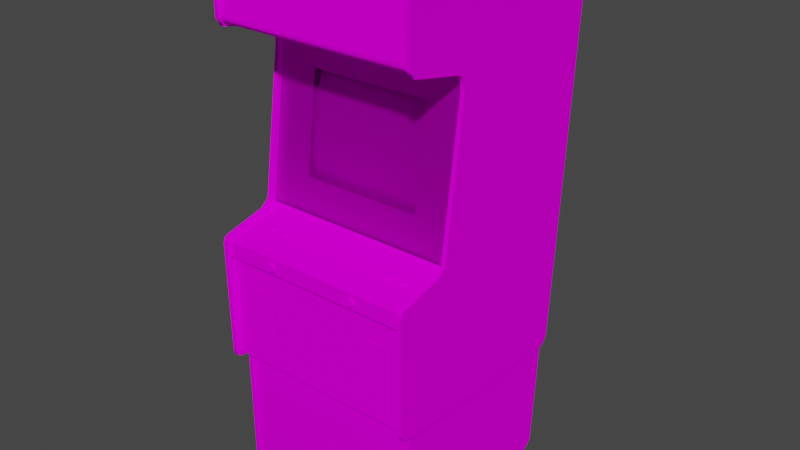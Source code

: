 # Source: spacfury.blend  (saved by Blender 2.93.20; exported with 4.5.12 LTS)
import bpy
from mathutils import Matrix  # noqa: F401  (used for matrix-valued properties, if any)

bpy.ops.wm.read_factory_settings(use_empty=True)
scene = bpy.context.scene
scene.name = 'Scene'

# ---- images (referenced by path relative to the original .blend; pixels are not part of the script)
import os
ASSET_DIR = os.environ.get("B2B_ASSET_DIR", "")  # directory of the original .blend (textures are referenced by path, not embedded)
HERE = os.path.dirname(os.path.abspath(__file__))  # packed textures are extracted next to this script under _unpacked/

def load_image(name, relpath, width, height, colorspace="sRGB"):
    """Load a texture the original file referenced (path relative to the .blend, or extracted next to this script)."""
    p = next((c for c in (os.path.join(HERE, relpath), os.path.join(ASSET_DIR, relpath)) if relpath and os.path.exists(c)), "")
    if p:
        img = bpy.data.images.load(p, check_existing=True)
        img.name = name
    else:  # same state as the original file: an image datablock whose file is absent (Cycles renders it pink)
        img = bpy.data.images.new(name, width, height)
        img.source = "FILE"
        img.filepath = "//" + (relpath or name)
    img.colorspace_settings.name = colorspace
    return img
img_spacfurymarqueemap_tiff = load_image('spacfurymarqueemap.TIFF', 'spacfurymarqueemap.TIFF', 1024, 1024, 'sRGB')
img_spacfurymonitormap_tiff = load_image('spacfurymonitormap.TIFF', 'spacfurymonitormap.TIFF', 1024, 1024, 'sRGB')
img_spacfurybezelglassmap_tiff = load_image('spacfurybezelglassmap.TIFF', 'spacfurybezelglassmap.TIFF', 1024, 1024, 'sRGB')
img_spacfuryallmap_tiff = load_image('spacfuryallmap.TIFF', 'spacfuryallmap.TIFF', 1024, 1024, 'sRGB')

# ---- materials (node trees are filled in below, after node groups)
mat_spacfurymarquee = bpy.data.materials.new('spacfurymarquee')
mat_spacfurymarquee.use_transparent_shadow = False
mat_spacfurymarquee.roughness = 0.8807
mat_spacfurymarquee.specular_intensity = 0.0
mat_spacfurymonitor = bpy.data.materials.new('spacfurymonitor')
mat_spacfurymonitor.use_transparent_shadow = False
mat_spacfurymonitor.roughness = 0.8807
mat_spacfurymonitor.specular_intensity = 0.0
mat_spacfurybezelglass = bpy.data.materials.new('spacfurybezelglass')
mat_spacfurybezelglass.use_transparent_shadow = False
mat_spacfurybezelglass.roughness = 0.8807
mat_spacfurybezelglass.specular_intensity = 0.0
mat_spacfuryall = bpy.data.materials.new('spacfuryall')
mat_spacfuryall.use_transparent_shadow = False
mat_spacfuryall.roughness = 0.8807
mat_spacfuryall.specular_intensity = 0.0

# ---- node groups
ng_auto_smooth = bpy.data.node_groups.new('Auto Smooth', 'GeometryNodeTree')
_s = ng_auto_smooth.interface.new_socket(name='Geometry', in_out='OUTPUT', socket_type='NodeSocketGeometry')
_s = ng_auto_smooth.interface.new_socket(name='Geometry', in_out='INPUT', socket_type='NodeSocketGeometry')
_s = ng_auto_smooth.interface.new_socket(name='Angle', in_out='INPUT', socket_type='NodeSocketFloat')
_s.subtype = 'ANGLE'
_s.min_value = 0.0
_s.max_value = 3.142
ng_auto_smooth.is_modifier = True
_N = ng_auto_smooth.nodes; _L = ng_auto_smooth.links
n0 = _N.new('NodeGroupOutput'); n0.name = 'Group Output'; n0.location = (480, -100)
n1 = _N.new('NodeGroupInput'); n1.name = 'Group Input'; n1.location = (-420, -300)
n2 = _N.new('NodeGroupInput'); n2.name = 'Group Input.001'; n2.location = (-60, -100)
n3 = _N.new('GeometryNodeSetShadeSmooth'); n3.name = 'Set Shade Smooth'; n3.location = (120, -100)
n3.domain = 'EDGE'
n4 = _N.new('GeometryNodeSetShadeSmooth'); n4.name = 'Set Shade Smooth.001'; n4.location = (300, -100)
n5 = _N.new('GeometryNodeInputMeshEdgeAngle'); n5.name = 'Edge Angle'; n5.location = (-420, -220)
n6 = _N.new('GeometryNodeInputEdgeSmooth'); n6.name = 'Is Edge Smooth'; n6.location = (-60, -160)
n7 = _N.new('GeometryNodeInputShadeSmooth'); n7.name = 'Is Face Smooth'; n7.location = (-240, -340)
n8 = _N.new('FunctionNodeBooleanMath'); n8.name = 'Boolean Math'; n8.location = (-60, -220)
n9 = _N.new('FunctionNodeCompare'); n9.name = 'Compare'; n9.location = (-240, -180)
n9.operation = 'LESS_EQUAL'
_L.new(n5.outputs[0], n9.inputs[0])
_L.new(n4.outputs[0], n0.inputs[0])
_L.new(n1.outputs[1], n9.inputs[1])
_L.new(n9.outputs[0], n8.inputs[0])
_L.new(n7.outputs[0], n8.inputs[1])
_L.new(n2.outputs[0], n3.inputs[0])
_L.new(n6.outputs[0], n3.inputs[1])
_L.new(n3.outputs[0], n4.inputs[0])
_L.new(n8.outputs[0], n3.inputs[2])
n0.is_active_output = True

# ---- material node trees
mat_spacfurymarquee.use_nodes = True; mat_spacfurymarquee.node_tree.nodes.clear()
_N = mat_spacfurymarquee.node_tree.nodes; _L = mat_spacfurymarquee.node_tree.links
n0 = _N.new('ShaderNodeBsdfPrincipled'); n0.name = 'Principled BSDF'; n0.location = (10, 300)
n0.distribution = 'GGX'
n0.subsurface_method = 'BURLEY'
n0.inputs[2].default_value = 0.8807
n0.inputs[3].default_value = 1.45
n0.inputs[13].default_value = 0.0
n0.inputs[27].default_value = (0.0, 0.0, 0.0, 1.0)
n0.inputs[28].default_value = 1.0
n1 = _N.new('ShaderNodeOutputMaterial'); n1.name = 'Material Output'; n1.location = (300, 300)
n2 = _N.new('ShaderNodeTexImage'); n2.name = 'Image Texture'; n2.location = (-300, 600)
n2.image = img_spacfurymarqueemap_tiff
_L.new(n0.outputs[0], n1.inputs[0])
_L.new(n2.outputs[0], n0.inputs[0])
n1.is_active_output = True
mat_spacfurymonitor.use_nodes = True; mat_spacfurymonitor.node_tree.nodes.clear()
_N = mat_spacfurymonitor.node_tree.nodes; _L = mat_spacfurymonitor.node_tree.links
n0 = _N.new('ShaderNodeBsdfPrincipled'); n0.name = 'Principled BSDF'; n0.location = (10, 300)
n0.distribution = 'GGX'
n0.subsurface_method = 'BURLEY'
n0.inputs[2].default_value = 0.8807
n0.inputs[3].default_value = 1.45
n0.inputs[13].default_value = 0.0
n0.inputs[27].default_value = (0.0, 0.0, 0.0, 1.0)
n0.inputs[28].default_value = 1.0
n1 = _N.new('ShaderNodeOutputMaterial'); n1.name = 'Material Output'; n1.location = (300, 300)
n2 = _N.new('ShaderNodeTexImage'); n2.name = 'Image Texture'; n2.location = (-300, 600)
n2.image = img_spacfurymonitormap_tiff
_L.new(n0.outputs[0], n1.inputs[0])
_L.new(n2.outputs[0], n0.inputs[0])
n1.is_active_output = True
mat_spacfurybezelglass.use_nodes = True; mat_spacfurybezelglass.node_tree.nodes.clear()
_N = mat_spacfurybezelglass.node_tree.nodes; _L = mat_spacfurybezelglass.node_tree.links
n0 = _N.new('ShaderNodeBsdfPrincipled'); n0.name = 'Principled BSDF'; n0.location = (10, 300)
n0.distribution = 'GGX'
n0.subsurface_method = 'BURLEY'
n0.inputs[2].default_value = 0.8807
n0.inputs[3].default_value = 1.45
n0.inputs[4].default_value = 0.2
n0.inputs[13].default_value = 0.0
n0.inputs[27].default_value = (0.0, 0.0, 0.0, 1.0)
n0.inputs[28].default_value = 1.0
n1 = _N.new('ShaderNodeOutputMaterial'); n1.name = 'Material Output'; n1.location = (300, 300)
n2 = _N.new('ShaderNodeTexImage'); n2.name = 'Image Texture'; n2.location = (-300, 600)
n2.image = img_spacfurybezelglassmap_tiff
_L.new(n0.outputs[0], n1.inputs[0])
_L.new(n2.outputs[0], n0.inputs[0])
n1.is_active_output = True
mat_spacfuryall.use_nodes = True; mat_spacfuryall.node_tree.nodes.clear()
_N = mat_spacfuryall.node_tree.nodes; _L = mat_spacfuryall.node_tree.links
n0 = _N.new('ShaderNodeBsdfPrincipled'); n0.name = 'Principled BSDF'; n0.location = (10, 300)
n0.distribution = 'GGX'
n0.subsurface_method = 'BURLEY'
n0.inputs[2].default_value = 0.8807
n0.inputs[3].default_value = 1.45
n0.inputs[13].default_value = 0.0
n0.inputs[27].default_value = (0.0, 0.0, 0.0, 1.0)
n0.inputs[28].default_value = 1.0
n1 = _N.new('ShaderNodeOutputMaterial'); n1.name = 'Material Output'; n1.location = (300, 300)
n2 = _N.new('ShaderNodeTexImage'); n2.name = 'Image Texture'; n2.location = (-300, 600)
n2.image = img_spacfuryallmap_tiff
_L.new(n0.outputs[0], n1.inputs[0])
_L.new(n2.outputs[0], n0.inputs[0])
n1.is_active_output = True

# ---- world
world_world = bpy.data.worlds.new('World'); scene.world = world_world
world_world.use_nodes = True; world_world.node_tree.nodes.clear()
_N = world_world.node_tree.nodes; _L = world_world.node_tree.links
n0 = _N.new('ShaderNodeOutputWorld'); n0.name = 'World Output'; n0.location = (300, 300)
n1 = _N.new('ShaderNodeBackground'); n1.name = 'Background'; n1.location = (10, 300)
n1.inputs[0].default_value = (0.05088, 0.05088, 0.05088, 1.0)
_L.new(n1.outputs[0], n0.inputs[0])
n0.is_active_output = True
world_world.color = (0.05088, 0.05088, 0.05088)
world_world.use_sun_shadow = False
world_world.sun_shadow_jitter_overblur = 0.0

# ---- meshes
me_spacfury = bpy.data.meshes.new('spacfury')
me_spacfury.from_pydata([(0.3282, 0.6508, 0.09362), (0.3282, 0.7156, 0.0887), (0.09547, 0.7156, 0.0887), (0.09547, 0.6508, 0.09362), (0.1299, 0.3477, -0.09448), (0.001603, 0.3496, -0.09259), (0.001603, 0.2478, -0.07139), (-0.1278, 0.2466, -0.0748), (-0.1263, 0.1429, -0.06458), (0.001603, 0.1422, -0.06269), (0.131, 0.2466, -0.0748), (0.2105, 0.2455, -0.07896), (0.1299, 0.1429, -0.06458), (-0.1263, 0.3477, -0.09448), (0.1265, 0.07933, -0.06042), (-0.2039, 0.3443, -0.09675), (-0.2039, 0.1448, -0.06761), (-0.2069, 0.2455, -0.07896), (-0.2069, 0.2455, -0.07972), (-0.2039, 0.3443, -0.09713), (-0.1937, 0.3995, -0.1077), (-0.1233, 0.4082, -0.1081), (-0.1233, 0.4079, -0.1085), (0.001603, 0.4109, -0.1081), (0.001603, 0.4109, -0.1077), (0.1265, 0.4079, -0.1085), (0.001603, 0.07706, -0.05928), (0.001603, 0.07706, -0.05966), (-0.1233, 0.07933, -0.0608), (0.2071, 0.3443, -0.09675), (0.2105, 0.2455, -0.07972), (0.2071, 0.1444, -0.06799), (0.2071, 0.1448, -0.06761), (-0.1937, 0.3995, -0.1081), (0.1969, 0.08728, -0.06269), (0.1265, 0.07933, -0.0608), (-0.1233, 0.07933, -0.06042), (-0.1937, 0.08728, -0.06269), (-0.2039, 0.1444, -0.06799), (0.2071, 0.3443, -0.09713), (0.1265, 0.4082, -0.1081), (0.1969, 0.3995, -0.1077), (0.1969, 0.3995, -0.1081), (0.3275, -0.03989, -0.02446), (-0.333, 0.5244, -0.09978), (-0.333, -0.03989, -0.02446), (0.3275, 0.5244, -0.09978), (-0.3315, 0.7746, 0.125), (0.329, 0.7034, -0.6028), (-0.3326, -0.5368, -0.1759), (-0.3466, -0.5368, -0.1759), (0.343, -0.51, 0.1583), (0.343, -0.5368, -0.1759), (0.329, -0.51, -0.5585), (0.329, -0.5368, -0.1759), (-0.3466, 0.4601, -0.07366), (-0.3466, -0.01983, -0.006295), (-0.3326, 0.4601, -0.07366), (0.329, 0.7765, -0.4313), (-0.3315, 0.8056, 0.1114), (-0.3466, -0.4804, 0.1769), (0.329, 0.7746, 0.125), (-0.3466, 0.8128, 0.1152), (0.343, 0.8128, 0.1152), (0.343, 0.5191, -0.05209), (0.3297, -0.9202, 0.1239), (-0.3334, -0.4744, 0.1273), (-0.3334, -0.9172, -0.5218), (-0.3193, -0.9172, -0.5218), (0.3297, -0.4899, -0.5494), (0.3157, -0.4899, -0.5494), (-0.3334, -0.4899, -0.5494), (-0.319, -0.9108, -0.5123), (-0.319, -0.4948, -0.5377), (0.3161, -0.4948, -0.5377), (0.3131, -0.4827, 0.1175), (-0.3171, -0.4827, 0.1175), (0.3131, -0.9134, 0.1156), (-0.3171, -0.9134, 0.1156), (0.3286, -0.1462, 0.1576), (-0.3318, -0.1462, 0.1576), (0.3286, -0.4903, 0.1576), (-0.3318, -0.4903, 0.1576), (-0.3326, 0.786, 0.15), (-0.3326, 0.5838, 0.1474), (-0.3466, 0.5838, 0.1474), (0.329, 0.786, 0.15), (0.343, 0.786, 0.15), (-0.3322, 0.5691, 0.1315), (-0.3322, 0.5191, -0.1081), (0.3282, 0.5191, -0.1081), (0.3282, 0.5691, 0.1315), (-0.3318, -0.052, -0.003646), (0.3286, -0.052, -0.003646), (-0.3326, -0.04405, 0.02361), (-0.3466, -0.0978, 0.1826), (0.329, -0.0978, 0.1826), (0.343, -0.04405, 0.02361), (0.343, -0.0978, 0.1826), (-0.333, 0.5297, -0.1055), (-0.2043, 0.409, -0.08956), (0.2056, 0.409, -0.08956), (-0.2043, 0.08047, -0.04528), (-0.333, -0.03459, -0.03014), (0.3275, -0.03459, -0.03014), (0.3275, 0.5297, -0.1055), (0.2056, 0.08047, -0.04528), (0.3131, -0.9827, 0.04215), (-0.3171, -0.9827, 0.04215), (-0.1801, -0.228, 0.1595), (-0.2694, -0.4627, 0.1595), (-0.1801, -0.4627, 0.1595), (0.2756, -0.228, 0.1595), (0.1863, -0.4627, 0.1595), (0.2756, -0.4627, 0.1595), (-0.2694, -0.228, 0.1595), (0.1863, -0.228, 0.1595), (0.1401, -0.1182, 0.1754), (0.1534, -0.1107, 0.175), (0.2419, -0.06033, 0.06259), (-0.1543, -0.1107, 0.175), (-0.3193, -0.991, 0.04404), (0.3157, -0.991, 0.04404), (-0.2577, -0.06373, 0.07659), (-0.3334, -0.985, -0.448), (0.3297, -0.985, -0.448), (0.1886, -0.06033, 0.06259), (-0.2421, -0.0626, 0.05805), (-0.319, -0.9789, -0.4381), (0.3161, -0.9108, -0.5123), (0.1492, -0.1107, 0.172), (0.1481, -0.105, 0.1689), (0.1454, -0.1122, 0.172), (0.2117, -0.06146, 0.06637), (-0.3318, -0.09401, 0.1686), (-0.3318, -0.1462, 0.1686), (0.3286, -0.1462, 0.1686), (0.3286, -0.09401, 0.1686), (-0.2073, -0.06373, 0.07659), (0.329, -0.51, 0.1583), (0.3161, -0.9789, -0.4381), (-0.3315, 0.7349, -0.61), (-0.3315, 0.7765, -0.4313), (0.329, -0.5217, -0.5441), (-0.3466, -0.51, 0.1583), (0.1625, -0.1266, 0.172), (0.1681, -0.1285, 0.1689), (0.1632, -0.1224, 0.172), (0.1545, -0.105, 0.1689), (0.1534, -0.1107, 0.172), (0.1602, -0.1069, 0.1689), (-0.3466, 0.557, 0.1311), (-0.3466, 0.5191, -0.05209), (0.329, 0.5191, -0.05209), (0.329, -0.01983, -0.006295), (0.2056, -0.06676, 0.07584), (0.2086, -0.07093, 0.08), (0.209, -0.06638, 0.07319), (-0.3322, 0.5963, 0.1394), (0.3282, 0.5812, 0.1417), (-0.3322, 0.5812, 0.1417), (-0.008238, -0.7912, 0.1284), (0.02015, -0.762, 0.1284), (-0.008238, -0.762, 0.1284), (0.02015, -0.1659, 0.1587), (-0.008238, -0.1951, 0.1587), (0.02015, -0.1951, 0.1587), (-0.008238, -0.1659, 0.1587), (0.02015, -0.7912, 0.1284), (0.343, 0.7239, -0.6395), (0.343, -0.51, -0.5585), (0.329, 0.7239, -0.6395), (-0.3326, 0.7455, -0.6232), (-0.3466, -0.51, -0.5585), (-0.3466, 0.7239, -0.6395), (0.2472, -0.06373, 0.07659), (0.2703, -0.06903, 0.07092), (0.2646, -0.06525, 0.06978), (0.2669, -0.07017, 0.07621), (-0.2493, -0.05844, 0.05502), (-0.2603, -0.06373, 0.0501), (-0.2577, -0.06184, 0.05578), (-0.2546, -0.06336, 0.04783), (-0.3315, 0.7935, 0.1284), (0.329, 0.7697, 0.1273), (0.329, -0.04405, 0.02361), (0.343, -0.01983, -0.006295), (-0.1922, -0.07093, 0.08), (-0.1952, -0.06676, 0.07584), (-0.1982, -0.07168, 0.08227), (-0.3315, 0.7182, -0.6259), (0.1333, -0.1224, 0.1689), (0.1394, -0.1224, 0.172), (0.1344, -0.1163, 0.1689), (0.1401, -0.1266, 0.172), (0.1344, -0.1285, 0.1689), (0.142, -0.1303, 0.172), (-0.3315, 0.7697, 0.1273), (-0.3466, 0.786, 0.15), (-0.3466, 0.786, -0.44), (-0.3326, 0.8128, 0.1152), (0.329, 0.5838, 0.1474), (0.343, 0.786, -0.44), (0.329, 0.8128, 0.1152), (-0.2346, -0.06601, 0.05918), (-0.2402, -0.06336, 0.06183), (-0.2334, -0.06752, 0.06486), (-0.2425, -0.07093, 0.08), (-0.2455, -0.06676, 0.07584), (-0.2486, -0.07168, 0.08227), (0.203, -0.07168, 0.08227), (0.1859, -0.07017, 0.07621), (0.1905, -0.06638, 0.07319), (0.1829, -0.06903, 0.07092), (0.1651, -0.1341, 0.1689), (0.1606, -0.1303, 0.172), (0.1602, -0.1379, 0.1689), (0.1481, -0.1402, 0.1689), (0.1492, -0.1341, 0.172), (0.1424, -0.1379, 0.1689), (-0.1653, -0.1148, 0.172), (-0.1698, -0.111, 0.1689), (-0.1676, -0.1182, 0.172), (-0.1676, -0.1266, 0.172), (-0.1733, -0.1285, 0.1689), (-0.1653, -0.1303, 0.172), (0.2442, -0.0626, 0.05805), (0.2397, -0.06487, 0.05388), (0.2419, -0.06336, 0.06183), (0.2419, -0.06525, 0.06978), (0.2363, -0.06903, 0.07092), (0.2442, -0.06638, 0.07319), (-0.1441, -0.1224, 0.172), (-0.1384, -0.1224, 0.1689), (-0.1449, -0.1182, 0.172), (-0.1426, -0.1341, 0.1689), (-0.1471, -0.1303, 0.172), (-0.1471, -0.1379, 0.1689), (0.329, 0.7349, -0.61), (0.343, -0.4804, 0.1769), (0.329, -0.4804, 0.1769), (0.343, -0.4994, 0.1742), (0.329, -0.4994, 0.1742), (-0.2535, -0.06714, 0.07735), (-0.2546, -0.07168, 0.08227), (-0.2493, -0.06714, 0.07735), (-0.2683, -0.06903, 0.07092), (-0.263, -0.06525, 0.06978), (-0.2694, -0.06752, 0.06486), (-0.1441, -0.1224, 0.1754), (-0.1471, -0.1148, 0.175), (-0.1653, -0.1069, 0.1689), (-0.1623, -0.1122, 0.172), (-0.1593, -0.105, 0.1689), (-0.3466, -0.5368, -0.5396), (0.343, -0.5368, -0.5396), (-0.21, -0.06373, 0.0501), (-0.2073, -0.06184, 0.05578), (-0.2043, -0.06336, 0.04783), (-0.1876, -0.06487, 0.05388), (-0.1922, -0.0626, 0.05805), (-0.1842, -0.06601, 0.05918), (-0.3326, -0.51, 0.1583), (-0.2103, -0.0626, 0.05805), (-0.2134, -0.06449, 0.06562), (-0.2191, -0.06752, 0.06486), (-0.2126, -0.06525, 0.06978), (0.1886, -0.06525, 0.06978), (0.1859, -0.06487, 0.05388), (0.1905, -0.0626, 0.05805), (0.1908, -0.06373, 0.0501), (-0.1543, -0.1341, 0.172), (-0.1532, -0.1402, 0.1689), (-0.1502, -0.133, 0.172), (-0.1653, -0.1379, 0.1689), (-0.1623, -0.133, 0.172), (-0.1698, -0.1341, 0.1689), (0.2442, -0.06373, 0.0501), (0.2593, -0.06184, 0.05578), (0.2624, -0.06373, 0.0501), (0.2556, -0.06184, 0.05426), (-0.3326, 0.786, -0.44), (0.329, 0.786, -0.44), (0.1939, -0.06184, 0.05578), (0.2086, -0.06373, 0.0501), (0.2056, -0.06184, 0.05578), (0.2136, -0.06487, 0.05388), (-0.2149, -0.07017, 0.07621), (-0.2103, -0.06638, 0.07319), (-0.2179, -0.06903, 0.07092), (-0.2073, -0.06676, 0.07584), (-0.21, -0.07093, 0.08), (-0.2032, -0.06714, 0.07735), (-0.3315, -0.5217, -0.5441), (0.2669, -0.06487, 0.05388), (0.2654, -0.06449, 0.06562), (0.2711, -0.06752, 0.06486), (0.2646, -0.06336, 0.06183), (-0.1892, -0.06449, 0.06562), (-0.1831, -0.06752, 0.06486), (-0.1899, -0.06336, 0.06183), (-0.3466, -0.07887, 0.1716), (-0.2633, -0.06449, 0.06562), (-0.2607, -0.0626, 0.05805), (-0.2652, -0.06487, 0.05388), (-0.263, -0.06336, 0.06183), (0.209, -0.0626, 0.05805), (0.2177, -0.06752, 0.06486), (0.2117, -0.06449, 0.06562), (0.2166, -0.06903, 0.07092), (-0.2493, -0.06184, 0.05426), (-0.2486, -0.06336, 0.04783), (-0.2535, -0.06184, 0.05426), (0.2503, -0.07168, 0.08227), (0.2514, -0.06714, 0.07735), (0.2442, -0.07093, 0.08), (0.2556, -0.06714, 0.07735), (0.2563, -0.07168, 0.08227), (0.2593, -0.06676, 0.07584), (0.3297, -0.9172, -0.5218), (0.3157, -0.9172, -0.5218), (0.1534, -0.1341, 0.172), (0.1545, -0.1402, 0.1689), (0.1572, -0.133, 0.172), (0.1534, -0.1341, 0.1754), (-0.1733, -0.1163, 0.1689), (0.1693, -0.1224, 0.1689), (0.2355, -0.06752, 0.06486), (0.2412, -0.06449, 0.06562), (0.2363, -0.06601, 0.05918), (-0.2421, -0.06638, 0.07319), (-0.2376, -0.07017, 0.07621), (-0.2402, -0.06525, 0.06978), (-0.2395, -0.06146, 0.06637), (-0.1396, -0.1163, 0.1689), (0.1375, -0.111, 0.1689), (0.142, -0.1148, 0.172), (0.1424, -0.1069, 0.1689), (-0.2603, -0.07093, 0.08), (-0.2179, -0.06601, 0.05918), (-0.2126, -0.06336, 0.06183), (-0.2149, -0.06487, 0.05388), (0.329, 0.7182, -0.6259), (-0.3466, -0.04405, 0.02361), (-0.3326, 0.5191, -0.05209), (-0.1471, -0.1069, 0.1689), (-0.1502, -0.1122, 0.172), (-0.1426, -0.111, 0.1689), (-0.1543, -0.1107, 0.172), (-0.3315, 0.7034, -0.6028), (-0.3318, -0.03232, -0.02371), (-0.1952, -0.06184, 0.05578), (-0.2073, -0.05881, 0.05653), (0.1606, -0.1148, 0.172), (0.1651, -0.111, 0.1689), (0.1572, -0.1122, 0.172), (-0.3334, -0.991, 0.04404), (0.3157, -0.9202, 0.1239), (-0.3326, -0.51, -0.5585), (0.3297, -0.4744, 0.1273), (0.3157, -0.4744, 0.1273), (-0.3326, 0.557, 0.1311), (-0.3193, -0.4744, 0.1273), (-0.3193, -0.9202, 0.1239), (0.343, 0.5838, 0.1474), (-0.3334, -0.9202, 0.1239), (0.3297, -0.991, 0.04404), (-0.1842, -0.06903, 0.07092), (-0.1899, -0.06525, 0.06978), (-0.1876, -0.07017, 0.07621), (-0.1922, -0.06638, 0.07319), (-0.3466, 0.5002, -0.07102), (0.329, 0.8056, 0.1114), (0.329, 0.7935, 0.1284), (0.1401, -0.1182, 0.172), (-0.3466, 0.8049, 0.1394), (0.329, 0.7455, -0.6232), (-0.3326, 0.7239, -0.6395), (-0.3466, 0.7455, -0.6232), (0.343, 0.7455, -0.6232), (0.1977, -0.06714, 0.07735), (0.1965, -0.07168, 0.08227), (0.2018, -0.06714, 0.07735), (0.1939, -0.06373, 0.07659), (-0.3326, -0.01983, -0.006295), (0.2593, -0.06373, 0.07659), (0.2624, -0.06298, 0.07394), (0.2624, -0.06638, 0.07319), (0.2646, -0.06222, 0.07054), (0.1905, -0.05957, 0.0588), (-0.3326, -0.0978, 0.1826), (0.343, -0.07887, 0.1716), (-0.1585, -0.1341, 0.172), (-0.1543, -0.1341, 0.1754), (-0.1899, -0.06222, 0.07054), (-0.2032, -0.06411, 0.07811), (-0.199, -0.06411, 0.07811), (-0.263, -0.06222, 0.07054), (0.3286, -0.03232, -0.02371), (-0.2425, -0.06373, 0.0501), (-0.2455, -0.06184, 0.05578), (-0.2376, -0.06487, 0.05388), (-0.3193, -0.4899, -0.5494), (0.329, -0.5368, -0.5396), (0.3157, -0.985, -0.448), (-0.3326, -0.5368, -0.5396), (0.343, 0.557, 0.1311), (0.329, 0.557, 0.1311), (-0.3193, -0.985, -0.448), (0.1632, -0.1224, 0.1754), (0.1572, -0.1122, 0.175), (0.1454, -0.1122, 0.175), (0.1572, -0.133, 0.1754), (0.1454, -0.133, 0.1754), (0.1454, -0.133, 0.172), (0.1492, -0.1341, 0.1754), (0.2472, -0.06184, 0.05578), (0.2556, -0.05844, 0.05502), (0.1977, -0.06184, 0.05426), (0.1939, -0.05881, 0.05653), (0.2056, -0.05881, 0.05653), (-0.1653, -0.1148, 0.175), (0.2109, -0.06525, 0.06978), (0.2109, -0.06336, 0.06183), (0.2503, -0.06336, 0.04783), (0.2514, -0.06184, 0.05426), (0.2563, -0.06336, 0.04783), (-0.1593, -0.1402, 0.1689), (-0.1982, -0.06336, 0.04783), (-0.199, -0.06184, 0.05426), (-0.1922, -0.06373, 0.0501), (0.1818, -0.06752, 0.06486), (0.1878, -0.06449, 0.06562), (0.1829, -0.06601, 0.05918), (-0.2043, -0.07168, 0.08227), (0.2624, -0.07093, 0.08), (0.1965, -0.06336, 0.04783), (0.203, -0.06336, 0.04783), (0.2397, -0.07017, 0.07621), (-0.2346, -0.06903, 0.07092), (0.1908, -0.07093, 0.08), (0.2703, -0.06601, 0.05918), (0.1681, -0.1163, 0.1689), (-0.2683, -0.06601, 0.05918), (-0.174, -0.1224, 0.1689), (0.1375, -0.1341, 0.1689), (0.343, 0.4601, -0.07366), (0.343, 0.5002, -0.07102), (0.329, 0.4601, -0.07366), (-0.2577, -0.05881, 0.05653), (0.2646, -0.06033, 0.06259), (0.2624, -0.05957, 0.0588), (0.2624, -0.0626, 0.05805), (0.3282, 0.5963, 0.1394), (0.329, -0.07887, 0.1716), (-0.3326, -0.07887, 0.1716), (-0.3326, 0.8049, 0.1394), (0.329, 0.8049, 0.1394), (0.2442, -0.06298, 0.07394), (0.2472, -0.06676, 0.07584), (0.1905, -0.06298, 0.07394), (-0.1676, -0.1182, 0.1754), (-0.1653, -0.1303, 0.1754), (-0.1471, -0.1303, 0.1754), (-0.199, -0.05844, 0.05502), (-0.2032, -0.05844, 0.05502), (0.1886, -0.06222, 0.07054), (0.1886, -0.06336, 0.06183), (-0.263, -0.06033, 0.06259), (0.343, 0.8049, 0.1394), (0.1606, -0.1303, 0.1754), (-0.2402, -0.06222, 0.07054), (-0.2134, -0.06146, 0.06637), (-0.3326, 0.5002, -0.07102), (0.329, 0.5002, -0.07102), (-0.1899, -0.06033, 0.06259), (-0.1471, -0.1148, 0.172), (-0.1502, -0.1122, 0.175), (0.209, -0.06298, 0.07394), (0.142, -0.1303, 0.1754), (0.2018, -0.06184, 0.05426), (-0.1585, -0.1107, 0.172), (-0.1449, -0.1266, 0.172), (-0.1449, -0.1266, 0.1754), (-0.2032, -0.06184, 0.05426), (-0.199, -0.06714, 0.07735), (-0.1952, -0.06373, 0.07659), (-0.2607, -0.06638, 0.07319), (-0.2652, -0.07017, 0.07621), (-0.2577, -0.06676, 0.07584), (-0.1892, -0.06146, 0.06637), (0.2056, -0.06373, 0.07659), (0.2472, -0.05881, 0.05653), (0.2514, -0.05844, 0.05502), (0.2018, -0.05844, 0.05502), (0.209, -0.05957, 0.0588), (-0.1676, -0.1266, 0.1754), (-0.2126, -0.06222, 0.07054), (0.2018, -0.06411, 0.07811), (0.1939, -0.06676, 0.07584), (0.1977, -0.06411, 0.07811), (0.1606, -0.1148, 0.175), (0.2654, -0.06146, 0.06637), (-0.1922, -0.06298, 0.07394), (-0.2633, -0.06146, 0.06637), (0.2419, -0.06222, 0.07054), (0.2412, -0.06146, 0.06637), (0.2556, -0.06411, 0.07811), (-0.1623, -0.1122, 0.175), (0.1401, -0.1266, 0.1754), (-0.2493, -0.06411, 0.07811), (-0.2535, -0.06411, 0.07811), (-0.1396, -0.1285, 0.1689), (0.2136, -0.07017, 0.07621), (-0.1532, -0.105, 0.1689), (0.2166, -0.06601, 0.05918), (-0.3326, -0.4804, 0.1769), (-0.3326, -0.4994, 0.1742), (-0.1683, -0.1224, 0.172), (0.1625, -0.1182, 0.172), (-0.2395, -0.06449, 0.06562), (0.1625, -0.1266, 0.1754), (-0.2402, -0.06033, 0.06259), (-0.2421, -0.06298, 0.07394), (0.2109, -0.06222, 0.07054), (-0.2126, -0.06033, 0.06259), (-0.2103, -0.05957, 0.0588), (-0.1623, -0.133, 0.1754), (-0.2421, -0.05957, 0.0588), (-0.1922, -0.05957, 0.0588), (-0.3466, -0.4994, 0.1742), (-0.2455, -0.06373, 0.07659), (-0.1449, -0.1182, 0.1754), (-0.2535, -0.05844, 0.05502), (-0.2103, -0.06298, 0.07394), (0.1394, -0.1224, 0.1754), (0.1977, -0.05844, 0.05502), (0.2109, -0.06033, 0.06259), (0.1492, -0.1107, 0.175), (-0.2607, -0.05957, 0.0588), (-0.1502, -0.133, 0.1754), (0.1878, -0.06146, 0.06637), (0.142, -0.1148, 0.175), (-0.1683, -0.1224, 0.1754), (0.2514, -0.06411, 0.07811), (0.2593, -0.05881, 0.05653), (-0.1952, -0.05881, 0.05653), (0.1625, -0.1182, 0.1754), (-0.1585, -0.1107, 0.175), (0.2442, -0.05957, 0.0588), (-0.2455, -0.05881, 0.05653), (-0.1585, -0.1341, 0.1754), (-0.2607, -0.06298, 0.07394), (0.3282, 0.5914, 0.1394), (0.3282, 0.775, 0.1262), (-0.3322, 0.775, 0.1262), (-0.3322, 0.5914, 0.1394)], [], [(62, 375, 456, 200), (6, 7, 8, 9), (70, 320, 357, 360), (5, 13, 7, 6), (13, 15, 17, 7), (6, 10, 4, 5), (303, 539, 449, 181), (505, 229, 231, 458), (36, 26, 9, 8), (7, 17, 16, 8), (29, 4, 10, 11), (400, 550, 528, 127), (288, 287, 291, 290), (305, 443, 248, 302), (460, 212, 499, 383), (387, 178, 176, 177), (15, 20, 33, 19), (11, 32, 31, 30), (383, 478, 494, 126), (20, 21, 22), (23, 22, 21), (21, 24, 23), (25, 23, 24), (26, 36, 28, 27), (10, 6, 9, 12), (34, 31, 32), (39, 42, 41, 29), (34, 14, 35), (37, 28, 36), (37, 16, 38), (289, 266, 264, 265), (17, 15, 19, 18), (24, 40, 25), (42, 25, 40), (22, 33, 20), (40, 41, 42), (2, 3, 0, 1), (470, 215, 145, 521), (262, 49, 377), (173, 50, 174), (51, 52, 169), (53, 54, 171), (55, 199, 56), (281, 57, 384), (202, 446, 186), (448, 282, 154), (85, 151, 361, 84), (516, 281, 384), (199, 60, 56), (282, 240, 154), (239, 202, 186), (161, 168, 162, 163), (281, 200, 344), (62, 199, 152), (203, 282, 153), (202, 63, 64), (319, 69, 359, 65), (68, 402, 362, 363), (67, 365, 66, 71), (549, 226, 228, 119), (363, 365, 356, 121), (250, 476, 346, 477), (469, 63, 203, 457), (83, 84, 344), (85, 198, 152), (201, 86, 153), (87, 364, 64), (109, 115, 110, 111), (519, 547, 409, 147), (94, 390, 516), (95, 343, 60), (96, 185, 240), (97, 98, 239), (99, 100, 101), (100, 99, 102), (103, 104, 102), (99, 103, 102), (105, 99, 101), (106, 105, 101), (104, 105, 106), (102, 104, 106), (378, 199, 281, 172), (69, 319, 320, 70), (199, 62, 200, 281), (175, 386, 417, 119), (527, 463, 120, 461), (445, 196, 194, 195), (414, 219, 217, 218), (365, 67, 356), (68, 363, 121), (357, 320, 122), (319, 65, 366), (149, 148, 131, 130), (68, 121, 408), (356, 67, 124), (319, 366, 125), (122, 320, 404), (422, 309, 307, 308), (495, 306, 285, 420), (355, 150, 148, 149), (478, 133, 494), (271, 393, 551, 392), (386, 502, 417), (516, 172, 281), (378, 60, 199), (376, 240, 282), (239, 379, 202), (425, 493, 417, 280), (517, 262, 377), (241, 51, 169), (139, 242, 171), (76, 78, 77, 75), (49, 358, 377), (52, 170, 169), (477, 346, 348, 120), (373, 183, 197, 184), (50, 144, 174), (192, 191, 195, 194), (520, 206, 204, 205), (455, 301, 95, 390), (361, 151, 152, 344), (67, 71, 402, 68), (479, 196, 414, 413), (54, 139, 171), (208, 207, 331, 330), (66, 365, 363, 362), (60, 530, 517, 516), (112, 116, 113, 114), (484, 465, 464, 429), (402, 71, 66, 362), (43, 46, 44, 45), (555, 556, 553, 554), (152, 371, 473, 344), (370, 369, 367, 368), (484, 258, 256, 257), (255, 403, 53, 170), (238, 141, 142, 58), (503, 490, 464), (435, 318, 316, 317), (326, 147, 145, 146), (215, 214, 146, 145), (358, 173, 174, 377), (170, 53, 171, 169), (186, 154, 185, 97), (261, 300, 298, 299), (157, 513, 309, 422), (499, 440, 381, 380), (439, 332, 330, 331), (441, 297, 295, 296), (216, 323, 321, 322), (318, 435, 178, 387), (218, 217, 322, 321), (443, 305, 303, 304), (400, 399, 311, 310), (482, 512, 233, 232), (225, 276, 274, 275), (364, 87, 86, 201), (186, 446, 448, 154), (292, 434, 189, 485), (18, 38, 16, 17), (120, 249, 250), (181, 180, 304, 303), (49, 405, 358), (254, 50, 173), (52, 255, 170), (403, 54, 53), (138, 503, 464, 525), (329, 228, 226, 227), (241, 239, 240, 242), (144, 530, 174), (151, 85, 152), (84, 361, 344), (407, 201, 153), (364, 406, 64), (32, 12, 14, 34), (481, 253, 251, 252), (306, 286, 284, 285), (285, 284, 437, 480), (334, 234, 232, 233), (452, 294, 279, 278), (247, 246, 488, 487), (463, 236, 482, 483), (453, 158, 160, 159), (127, 401, 399, 400), (302, 248, 246, 247), (392, 427, 272, 271), (190, 141, 238, 342), (430, 351, 260, 259), (228, 329, 327, 328), (308, 307, 515, 423), (263, 341, 339, 340), (432, 431, 213, 267), (280, 426, 424, 425), (252, 251, 221, 220), (245, 209, 207, 208), (51, 241, 242, 139), (473, 371, 55, 57), (410, 355, 149, 118), (543, 518, 223, 496), (237, 273, 271, 272), (324, 470, 413), (348, 514, 253, 481), (15, 13, 21, 20), (523, 333, 179), (150, 355, 353, 354), (434, 292, 290, 291), (273, 237, 235, 236), (160, 88, 91, 159), (97, 239, 186), (527, 275, 392, 551), (60, 343, 56), (398, 350, 92, 93), (153, 282, 474), (93, 92, 134, 137), (281, 344, 473), (530, 144, 262, 517), (276, 225, 223, 224), (222, 325, 444, 518), (485, 396, 395, 292), (480, 437, 436, 418), (352, 525, 464), (312, 182, 180, 181), (411, 117, 118), (125, 404, 320, 319), (366, 65, 357, 122), (48, 349, 293, 143), (518, 543, 461, 222), (63, 202, 282, 203), (117, 374, 192, 535), (408, 124, 67, 68), (405, 254, 173, 358), (130, 538, 118, 149), (137, 134, 135, 136), (438, 231, 229, 230), (152, 199, 371), (202, 64, 447), (234, 532, 249, 232), (198, 375, 152), (321, 324, 415, 218), (469, 87, 64), (202, 379, 376, 282), (171, 240, 376), (390, 95, 60, 516), (516, 377, 172), (198, 85, 84, 83), (174, 60, 378), (239, 169, 379), (382, 210, 156, 155), (200, 456, 344), (469, 457, 86, 87), (457, 203, 153), (215, 470, 412, 323), (94, 516, 384), (240, 185, 154), (27, 35, 14, 26), (497, 266, 288, 534), (119, 228, 328, 506), (466, 383, 126), (301, 343, 95), (174, 378, 172, 377), (97, 391, 98), (275, 527, 462, 225), (4, 29, 41, 40), (393, 463, 527), (177, 388, 386, 387), (343, 301, 455, 94), (548, 481, 252, 508), (466, 267, 212, 460), (423, 515, 286, 306), (29, 11, 30, 39), (379, 169, 171, 376), (481, 548, 120, 348), (501, 353, 355, 410), (98, 96, 240, 239), (80, 82, 81, 79), (91, 88, 89, 90), (278, 545, 451, 452), (298, 490, 394, 368), (419, 283, 269, 389), (391, 454, 96, 98), (12, 32, 11, 10), (258, 484, 429, 428), (314, 313, 317, 316), (426, 280, 278, 279), (212, 211, 440, 499), (325, 222, 220, 221), (340, 339, 265, 264), (336, 335, 193, 374), (337, 132, 130, 131), (371, 199, 55), (359, 360, 357, 65), (202, 447, 446), (406, 364, 201, 407), (544, 314, 316, 507), (529, 260, 351, 546), (333, 520, 205, 522), (263, 526, 352, 257), (454, 185, 96), (94, 455, 390), (456, 83, 344), (86, 457, 153), (503, 370, 368, 394), (498, 382, 155, 491), (506, 328, 229, 505), (396, 485, 188, 486), (422, 524, 478, 157), (142, 59, 372, 58), (302, 504, 468, 305), (526, 263, 340, 525), (500, 380, 382, 498), (547, 519, 353, 501), (540, 273, 236, 463), (502, 295, 297, 450), (389, 269, 467, 126), (489, 338, 244, 243), (375, 62, 152), (63, 469, 64), (324, 321, 323, 412), (496, 223, 225, 462), (40, 24, 5, 4), (314, 544, 175, 459), (306, 495, 537, 423), (388, 177, 295, 502), (128, 72, 129, 140), (55, 56, 384, 57), (281, 473, 57), (474, 282, 448), (539, 303, 305, 468), (226, 549, 492, 416), (523, 330, 332, 471), (504, 302, 247, 397), (538, 130, 132, 411), (69, 70, 360, 359), (218, 415, 413, 414), (179, 310, 312, 533), (393, 271, 273, 540), (231, 438, 315, 459), (509, 194, 196, 479), (147, 326, 442, 519), (37, 36, 8, 16), (533, 312, 181, 449), (507, 316, 318, 385), (427, 392, 275, 274), (385, 318, 387, 386), (520, 333, 471, 332), (133, 308, 423, 537), (531, 208, 330, 523), (391, 97, 185, 454), (406, 407, 153, 64), (492, 119, 417), (511, 243, 245, 510), (546, 351, 429, 464), (494, 133, 495), (496, 527, 461), (483, 482, 232, 249), (370, 503, 486, 188), (497, 138, 525), (498, 478, 383), (449, 468, 179), (118, 409, 501), (417, 502, 451), (552, 487, 489, 123), (396, 503, 138), (397, 123, 468), (12, 9, 26, 14), (505, 175, 119), (507, 386, 175), (508, 461, 120), (508, 252, 220, 421), (509, 413, 117), (510, 523, 123), (401, 127, 205, 204), (267, 213, 211, 212), (297, 441, 294, 452), (269, 268, 433, 467), (516, 517, 377), (293, 190, 342, 143), (242, 240, 171), (78, 108, 107, 77), (523, 179, 468, 123), (283, 270, 268, 269), (209, 245, 243, 244), (512, 482, 236, 235), (476, 347, 345, 346), (300, 261, 259, 260), (266, 289, 287, 288), (485, 189, 187, 188), (459, 315, 313, 314), (519, 442, 354, 353), (513, 157, 155, 156), (467, 433, 431, 432), (514, 348, 346, 345), (332, 439, 206, 520), (351, 430, 428, 429), (182, 312, 310, 311), (413, 470, 118, 117), (416, 277, 227, 226), (196, 445, 219, 414), (177, 176, 296, 295), (418, 436, 270, 283), (210, 382, 380, 381), (132, 337, 335, 336), (188, 187, 369, 370), (277, 416, 425, 424), (341, 263, 257, 256), (518, 444, 224, 223), (338, 489, 487, 488), (328, 327, 230, 229), (374, 193, 191, 192), (234, 334, 347, 476), (368, 367, 299, 298), (323, 216, 214, 215), (13, 5, 24, 21), (164, 167, 165, 166), (536, 418, 283, 419), (129, 72, 73, 74), (494, 480, 418, 536), (432, 541, 126, 467), (542, 336, 374, 117), (456, 375, 198, 83), (532, 234, 476, 250), (465, 484, 257, 352), (524, 422, 308, 133), (463, 249, 120), (470, 409, 118), (524, 133, 478), (535, 192, 194, 509), (415, 324, 413), (526, 525, 352), (59, 183, 373, 372), (462, 527, 496), (179, 333, 528), (464, 490, 529), (419, 126, 494), (530, 60, 174), (531, 523, 510), (239, 241, 169), (447, 64, 153, 474), (545, 278, 280, 417), (336, 542, 411, 132), (541, 432, 267, 466), (138, 290, 292, 395), (493, 425, 416, 492), (384, 56, 343, 94), (123, 489, 243, 511), (260, 529, 475, 300), (450, 297, 452, 451), (472, 264, 266, 497), (491, 155, 157, 478), (525, 340, 264, 472), (522, 205, 127, 528), (421, 220, 222, 461), (490, 298, 300, 475), (47, 349, 48, 61), (521, 145, 147, 409), (290, 138, 534, 288), (487, 552, 397, 247), (458, 231, 459, 175), (447, 474, 448, 446), (480, 494, 420, 285), (383, 499, 380, 500), (550, 400, 310, 179), (250, 249, 532), (493, 492, 417), (421, 461, 508), (491, 478, 498), (460, 383, 466), (506, 505, 119), (477, 120, 250), (533, 449, 179), (410, 118, 501), (534, 138, 497), (535, 509, 117), (483, 249, 463), (536, 419, 494), (495, 133, 537), (394, 490, 503), (458, 175, 505), (538, 411, 118), (539, 468, 449), (540, 463, 393), (529, 490, 475), (541, 466, 126), (472, 497, 525), (486, 503, 396), (542, 117, 411), (543, 496, 461), (388, 502, 386), (465, 352, 464), (420, 494, 495), (471, 333, 523), (389, 126, 419), (479, 413, 509), (395, 396, 138), (544, 507, 175), (545, 417, 451), (451, 502, 450), (546, 464, 529), (500, 498, 383), (501, 409, 547), (385, 386, 507), (412, 470, 324), (528, 333, 522), (548, 508, 120), (511, 510, 123), (504, 397, 468), (549, 119, 492), (550, 179, 528), (551, 393, 527), (552, 123, 397), (521, 409, 470), (208, 531, 510, 245)])
me_spacfury.polygons.foreach_set('use_smooth', [True] * 512)
me_spacfury.polygons.foreach_set('material_index', [3, 1, 3, 1, 1, 1, 3, 3, 1, 1, 1, 3, 3, 3, 3, 3, 1, 1, 3, 1, 1, 1, 1, 1, 1, 1, 1, 1, 1, 1, 3, 1, 1, 1, 1, 1, 0, 3, 3, 3, 3, 3, 3, 3, 3, 3, 3, 3, 3, 3, 3, 3, 3, 3, 3, 3, 3, 3, 3, 3, 3, 3, 3, 3, 3, 3, 3, 3, 3, 3, 3, 3, 3, 3, 3, 3, 3, 3, 3, 3, 3, 3, 3, 3, 3, 3, 3, 3, 3, 3, 3, 3, 3, 3, 3, 3, 3, 3, 3, 3, 3, 3, 3, 3, 3, 3, 3, 3, 3, 3, 3, 3, 3, 3, 3, 3, 3, 3, 3, 3, 3, 3, 3, 3, 3, 3, 3, 3, 3, 3, 2, 0, 3, 3, 3, 3, 3, 3, 3, 3, 3, 3, 3, 3, 3, 3, 3, 3, 3, 3, 3, 3, 3, 3, 3, 3, 3, 3, 3, 1, 3, 3, 3, 3, 3, 3, 3, 3, 3, 3, 3, 3, 3, 3, 1, 3, 3, 3, 3, 3, 3, 3, 3, 3, 3, 3, 3, 3, 3, 3, 3, 3, 3, 3, 3, 3, 3, 3, 3, 3, 3, 3, 1, 3, 3, 3, 3, 3, 3, 3, 3, 3, 3, 3, 3, 3, 3, 3, 3, 3, 3, 3, 3, 3, 3, 3, 3, 3, 3, 3, 3, 3, 3, 3, 3, 3, 3, 3, 3, 3, 3, 3, 3, 3, 3, 3, 3, 3, 3, 3, 3, 3, 3, 3, 1, 3, 3, 3, 3, 3, 3, 3, 1, 3, 3, 3, 3, 3, 3, 1, 3, 3, 3, 3, 3, 3, 3, 3, 3, 3, 1, 3, 3, 3, 3, 3, 3, 3, 3, 3, 3, 3, 3, 3, 3, 3, 3, 3, 3, 3, 3, 3, 3, 3, 3, 3, 3, 3, 3, 3, 3, 3, 3, 3, 3, 3, 3, 3, 3, 1, 3, 3, 3, 3, 3, 3, 3, 3, 3, 3, 3, 3, 3, 3, 3, 3, 3, 3, 3, 1, 3, 3, 3, 3, 3, 3, 3, 3, 3, 3, 3, 3, 3, 3, 3, 3, 3, 3, 3, 3, 3, 3, 3, 3, 1, 3, 3, 3, 3, 3, 3, 3, 3, 3, 3, 3, 3, 3, 3, 3, 3, 3, 3, 3, 3, 3, 3, 3, 3, 3, 3, 3, 3, 3, 3, 3, 3, 3, 3, 3, 3, 3, 3, 3, 3, 3, 3, 3, 3, 3, 3, 3, 1, 3, 3, 3, 3, 3, 3, 3, 3, 3, 3, 3, 3, 3, 3, 3, 3, 3, 3, 3, 3, 3, 3, 3, 3, 3, 3, 3, 3, 3, 3, 3, 3, 3, 3, 3, 3, 3, 3, 3, 3, 3, 3, 3, 3, 3, 3, 3, 3, 3, 3, 3, 3, 3, 3, 3, 3, 3, 3, 3, 3, 3, 3, 3, 3, 3, 3, 3, 3, 3, 3, 3, 3, 3, 3, 3, 3, 3, 3, 3, 3, 3, 3, 3, 3, 3, 3, 3, 3, 3, 3, 3, 3, 3, 3, 3, 3, 3, 3, 3])
_uv = me_spacfury.uv_layers.new(name='UVMap')
_uv.uv.foreach_set('vector', [0.8126, 0.4023, 0.8126, 0.4023, 0.8126, 0.4023, 0.8126, 0.4023, 0.5, 0.5, 0.2209, 0.5, 0.2237, 0.2237, 0.5, 0.2209, 0.8377, 0.4135, 0.8377, 0.4135, 0.8377, 0.4135, 0.8377, 0.4135, 0.5, 0.7791, 0.2237, 0.7763, 0.2209, 0.5, 0.5, 0.5, 0.2237, 0.7763, 0.05905, 0.7679, 0.05068, 0.5, 0.2209, 0.5, 0.5, 0.5, 0.7791, 0.5, 0.7763, 0.7763, 0.5, 0.7791, 0.8098, 0.74, 0.8098, 0.74, 0.8182, 0.7512, 0.8182, 0.7512, 0.6954, 0.5391, 0.6954, 0.5391, 0.7009, 0.5251, 0.7009, 0.5251, 0.2321, 0.05905, 0.5, 0.05068, 0.5, 0.2209, 0.2237, 0.2237, 0.2209, 0.5, 0.05068, 0.5, 0.05905, 0.2321, 0.2237, 0.2237, 0.9409, 0.7679, 0.7763, 0.7763, 0.7791, 0.5, 0.9493, 0.5, 0.8544, 0.7512, 0.8544, 0.7512, 0.8656, 0.74, 0.8656, 0.74, 0.8098, 0.6758, 0.7958, 0.6619, 0.8098, 0.6451, 0.8182, 0.6674, 0.8042, 0.7261, 0.7875, 0.7316, 0.7847, 0.7093, 0.8014, 0.7093, 0.8126, 0.5251, 0.8126, 0.5251, 0.8209, 0.5167, 0.8209, 0.5167, 0.7568, 0.5251, 0.7707, 0.5112, 0.7791, 0.5307, 0.7623, 0.5391, 0.05905, 0.7679, 0.08138, 0.9186, 0.08138, 0.9186, 0.05905, 0.7679, 0.9493, 0.5, 0.9409, 0.2321, 0.9409, 0.2321, 0.9493, 0.5, 0.8209, 0.5167, 0.8656, 0.5251, 0.8461, 0.6005, 0.807, 0.5726, 0.08138, 0.9186, 0.2321, 0.9409, 0.2321, 0.9409, 0.5, 0.9493, 0.2321, 0.9409, 0.2321, 0.9409, 0.2321, 0.9409, 0.5, 0.9493, 0.5, 0.9493, 0.7679, 0.9409, 0.5, 0.9493, 0.5, 0.9493, 0.5, 0.05068, 0.2321, 0.05905, 0.2321, 0.05905, 0.5, 0.05068, 0.7791, 0.5, 0.5, 0.5, 0.5, 0.2209, 0.7763, 0.2237, 0.9186, 0.08138, 0.9409, 0.2321, 0.9409, 0.2321, 0.9409, 0.7679, 0.9186, 0.9186, 0.9186, 0.9186, 0.9409, 0.7679, 0.9186, 0.08138, 0.7679, 0.05905, 0.7679, 0.05905, 0.08138, 0.08138, 0.2321, 0.05905, 0.2321, 0.05905, 0.08138, 0.08138, 0.05905, 0.2321, 0.05905, 0.2321, 0.7875, 0.6842, 0.8042, 0.6926, 0.8014, 0.7093, 0.7847, 0.7093, 0.05068, 0.5, 0.05905, 0.7679, 0.05905, 0.7679, 0.05068, 0.5, 0.5, 0.9493, 0.7679, 0.9409, 0.7679, 0.9409, 0.9186, 0.9186, 0.7679, 0.9409, 0.7679, 0.9409, 0.2321, 0.9409, 0.08138, 0.9186, 0.08138, 0.9186, 0.7679, 0.9409, 0.9186, 0.9186, 0.9186, 0.9186, 0.9996, 0.9996, 0.000447, 0.9996, 0.000447, 0.000447, 0.9996, 0.000447, 0.8656, 0.5251, 0.8656, 0.5251, 0.874, 0.5391, 0.874, 0.5391, 0.8154, 0.4023, 0.8154, 0.4023, 0.8126, 0.4023, 0.0144, 0.04231, 0.09813, 0.01719, 0.006029, 0.8237, 0.1679, 0.02277, 0.1009, 0.0144, 0.01719, 0.8237, 0.8237, 0.4107, 0.8237, 0.4107, 0.8237, 0.4107, 0.1288, 0.6451, 0.05068, 0.86, 0.1372, 0.3381, 0.8126, 0.4023, 0.8126, 0.4023, 0.8126, 0.4023, 0.05626, 0.8572, 0.1288, 0.6423, 0.14, 0.3381, 0.8237, 0.4107, 0.8237, 0.4107, 0.8237, 0.4107, 0.8126, 0.4023, 0.8126, 0.4023, 0.8126, 0.4023, 0.8126, 0.4023, 0.8154, 0.4023, 0.8126, 0.4023, 0.8126, 0.4023, 0.05068, 0.86, 0.1735, 0.04231, 0.1372, 0.3381, 0.8237, 0.4107, 0.8237, 0.4107, 0.8237, 0.4107, 0.1735, 0.04231, 0.05626, 0.8572, 0.14, 0.3381, 0.6647, 0.3465, 0.7623, 0.3465, 0.7623, 0.4805, 0.6647, 0.4805, 0.8126, 0.4023, 0.8126, 0.4023, 0.8126, 0.4023, 0.1707, 0.8628, 0.05068, 0.86, 0.1316, 0.6814, 0.8237, 0.4107, 0.8237, 0.4107, 0.8237, 0.4107, 0.05626, 0.8572, 0.1707, 0.86, 0.1344, 0.6786, 0.1707, 0.6842, 0.1763, 0.8544, 0.01998, 0.8628, 0.01998, 0.6842, 0.8405, 0.4107, 0.8405, 0.4107, 0.8405, 0.4107, 0.8405, 0.4107, 0.1707, 0.8209, 0.0144, 0.8209, 0.0144, 0.5642, 0.1763, 0.5726, 0.7009, 0.5837, 0.7009, 0.5837, 0.6954, 0.5698, 0.6954, 0.5698, 0.8405, 0.4246, 0.8405, 0.4246, 0.8405, 0.4246, 0.8405, 0.4246, 0.7512, 0.74, 0.7512, 0.74, 0.74, 0.7484, 0.74, 0.7484, 0.8237, 0.4107, 0.8237, 0.4107, 0.8237, 0.4107, 0.8237, 0.4107, 0.8126, 0.4023, 0.8126, 0.4023, 0.8126, 0.4023, 0.1763, 0.7177, 0.1791, 0.8461, 0.1316, 0.6814, 0.8237, 0.4107, 0.8237, 0.4107, 0.8237, 0.4107, 0.1763, 0.8433, 0.1735, 0.7149, 0.1344, 0.6786, 0.8935, 0.2125, 0.8935, 0.3381, 0.673, 0.3381, 0.673, 0.2125, 0.874, 0.5726, 0.874, 0.5726, 0.874, 0.5558, 0.874, 0.5558, 0.8126, 0.4023, 0.8126, 0.4023, 0.8154, 0.4023, 0.1791, 0.2851, 0.1456, 0.3242, 0.1735, 0.04231, 0.8237, 0.4107, 0.8237, 0.4107, 0.8237, 0.4107, 0.1456, 0.3214, 0.1763, 0.2823, 0.1735, 0.04231, 0.9968, 0.9968, 0.9047, 0.8014, 0.9047, 0.1874, 0.9047, 0.8014, 0.9968, 0.9968, 0.6563, 0.8014, 0.5698, 0.9968, 0.5698, 0.003238, 0.6563, 0.8014, 0.9968, 0.9968, 0.5698, 0.9968, 0.6563, 0.8014, 0.9968, 0.003238, 0.9968, 0.9968, 0.9047, 0.1874, 0.6563, 0.1874, 0.9968, 0.003238, 0.9047, 0.1874, 0.5698, 0.003238, 0.9968, 0.003238, 0.6563, 0.1874, 0.6563, 0.8014, 0.5698, 0.003238, 0.6563, 0.1874, 0.8154, 0.4023, 0.8154, 0.4023, 0.8154, 0.4023, 0.8154, 0.4023, 0.8405, 0.4107, 0.8405, 0.4107, 0.8405, 0.4107, 0.8405, 0.4107, 0.8154, 0.4023, 0.8126, 0.4023, 0.8126, 0.4023, 0.8154, 0.4023, 0.7121, 0.514, 0.7568, 0.5251, 0.7344, 0.6005, 0.6954, 0.5698, 0.7037, 0.6647, 0.7512, 0.6758, 0.7288, 0.754, 0.6898, 0.7233, 0.7986, 0.5112, 0.8126, 0.5251, 0.807, 0.5391, 0.7902, 0.5335, 0.8209, 0.5167, 0.8126, 0.4972, 0.8293, 0.4888, 0.8321, 0.5112, 0.0144, 0.8209, 0.1707, 0.8209, 0.03394, 0.8628, 0.8405, 0.4107, 0.8405, 0.4107, 0.8405, 0.4107, 0.8377, 0.4135, 0.8377, 0.4135, 0.8377, 0.4135, 0.1707, 0.6842, 0.01998, 0.6842, 0.03673, 0.6563, 0.8461, 0.6005, 0.8489, 0.6228, 0.8293, 0.6228, 0.8321, 0.6005, 0.8405, 0.4107, 0.8405, 0.4107, 0.8405, 0.4107, 0.03394, 0.8628, 0.1707, 0.8209, 0.1512, 0.86, 0.1707, 0.6842, 0.03673, 0.6563, 0.1512, 0.6591, 0.8377, 0.4135, 0.8377, 0.4135, 0.8377, 0.4135, 0.874, 0.5391, 0.8907, 0.5335, 0.8935, 0.5558, 0.874, 0.5558, 0.8656, 0.5865, 0.8656, 0.5865, 0.8572, 0.5949, 0.8572, 0.5949, 0.8572, 0.5949, 0.8656, 0.6144, 0.8489, 0.6228, 0.8461, 0.6005, 0.8656, 0.5251, 0.874, 0.5558, 0.8461, 0.6005, 0.7288, 0.6591, 0.7288, 0.6591, 0.7177, 0.6591, 0.7177, 0.6591, 0.7568, 0.5251, 0.7651, 0.5558, 0.7344, 0.6005, 0.8154, 0.4023, 0.8126, 0.4023, 0.8126, 0.4023, 0.01161, 0.8377, 0.1735, 0.04231, 0.05068, 0.86, 0.8237, 0.4107, 0.8237, 0.4107, 0.8237, 0.4107, 0.1735, 0.04231, 0.01998, 0.8349, 0.05626, 0.8572, 0.7233, 0.6005, 0.7233, 0.6005, 0.7344, 0.6005, 0.7344, 0.6005, 0.8154, 0.4023, 0.8154, 0.4023, 0.8126, 0.4023, 0.1707, 0.02836, 0.1679, 0.02277, 0.01719, 0.8237, 0.8237, 0.4107, 0.8237, 0.4107, 0.8237, 0.4107, 0.1874, 0.7121, 0.1874, 0.9577, 0.006029, 0.9577, 0.006029, 0.7121, 0.8154, 0.4023, 0.8154, 0.4023, 0.8126, 0.4023, 0.1009, 0.0144, 0.02277, 0.03952, 0.01719, 0.8237, 0.74, 0.7484, 0.74, 0.7484, 0.7288, 0.754, 0.7288, 0.754, 0.2572, 0.9577, 0.26, 0.9577, 0.26, 0.9549, 0.2572, 0.9549, 0.09813, 0.01719, 0.1707, 0.02556, 0.006029, 0.8237, 0.8042, 0.5558, 0.7875, 0.5558, 0.7902, 0.5335, 0.807, 0.5391, 0.874, 0.7093, 0.8907, 0.7093, 0.8879, 0.7316, 0.8712, 0.7261, 0.8126, 0.4023, 0.8126, 0.4023, 0.8126, 0.4023, 0.8126, 0.4023, 0.8126, 0.4023, 0.8126, 0.4023, 0.8126, 0.4023, 0.8126, 0.4023, 0.8405, 0.4246, 0.8405, 0.4246, 0.8405, 0.4246, 0.8405, 0.4246, 0.8126, 0.5251, 0.8126, 0.5251, 0.8209, 0.5167, 0.8209, 0.5167, 0.8237, 0.4107, 0.8237, 0.4107, 0.8237, 0.4107, 0.8544, 0.6674, 0.8656, 0.6451, 0.8795, 0.6619, 0.8656, 0.6758, 0.8405, 0.4246, 0.8405, 0.4246, 0.8405, 0.4246, 0.8405, 0.4246, 0.8126, 0.4023, 0.8126, 0.4023, 0.8126, 0.4023, 0.8126, 0.4023, 0.8935, 0.2125, 0.8935, 0.3381, 0.673, 0.3381, 0.673, 0.2125, 0.8321, 0.7568, 0.8321, 0.7568, 0.8433, 0.7568, 0.8433, 0.7568, 0.8405, 0.4246, 0.8405, 0.4246, 0.8405, 0.4246, 0.8405, 0.4246, 0.000447, 0.000447, 0.9996, 0.000447, 0.9996, 0.9996, 0.000447, 0.9996, 0.000447, 0.9996, 0.000447, 0.000447, 0.9996, 0.000447, 0.9996, 0.9996, 0.8126, 0.4023, 0.8126, 0.4023, 0.8126, 0.4023, 0.8126, 0.4023, 0.8656, 0.6758, 0.8795, 0.6619, 0.8879, 0.6842, 0.8712, 0.6926, 0.8321, 0.7568, 0.8293, 0.7791, 0.8098, 0.7707, 0.8182, 0.7512, 0.8237, 0.4107, 0.8237, 0.4107, 0.8237, 0.4107, 0.8237, 0.4107, 0.26, 0.9521, 0.26, 0.9577, 0.2572, 0.9577, 0.2572, 0.9521, 0.8656, 0.6758, 0.874, 0.7093, 0.8433, 0.7568, 0.7568, 0.4944, 0.7456, 0.514, 0.7344, 0.5084, 0.7372, 0.486, 0.8935, 0.5558, 0.874, 0.5558, 0.874, 0.5391, 0.8907, 0.5335, 0.8656, 0.5251, 0.8795, 0.5112, 0.8907, 0.5335, 0.874, 0.5391, 0.8154, 0.4023, 0.8154, 0.4023, 0.8126, 0.4023, 0.8126, 0.4023, 0.8237, 0.4107, 0.8237, 0.4107, 0.8237, 0.4107, 0.8237, 0.4107, 0.8237, 0.4107, 0.8237, 0.4107, 0.8237, 0.4107, 0.8237, 0.4107, 0.8879, 0.7316, 0.8712, 0.7261, 0.874, 0.7093, 0.8907, 0.7093, 0.8656, 0.5251, 0.8795, 0.5112, 0.8907, 0.5335, 0.874, 0.5391, 0.8209, 0.5167, 0.8126, 0.4972, 0.8293, 0.4888, 0.8321, 0.5112, 0.8879, 0.6842, 0.8712, 0.6926, 0.8656, 0.6758, 0.8795, 0.6619, 0.7791, 0.5781, 0.7623, 0.5698, 0.7651, 0.5558, 0.7819, 0.5558, 0.8656, 0.4972, 0.8572, 0.5167, 0.8461, 0.5112, 0.8489, 0.4888, 0.7456, 0.514, 0.7568, 0.4944, 0.7707, 0.5112, 0.7568, 0.5251, 0.8321, 0.5112, 0.8293, 0.4888, 0.8489, 0.4888, 0.8461, 0.5112, 0.7875, 0.7316, 0.8042, 0.7261, 0.8098, 0.74, 0.7958, 0.754, 0.8544, 0.7512, 0.8656, 0.7707, 0.8461, 0.7791, 0.8433, 0.7568, 0.7568, 0.6926, 0.7735, 0.6842, 0.7763, 0.7065, 0.7595, 0.7065, 0.6954, 0.6758, 0.6814, 0.6619, 0.6954, 0.6451, 0.7037, 0.6647, 0.8237, 0.4107, 0.8237, 0.4107, 0.8237, 0.4107, 0.8237, 0.4107, 0.8237, 0.4107, 0.8237, 0.4107, 0.8237, 0.4107, 0.8237, 0.4107, 0.8321, 0.6619, 0.8293, 0.6367, 0.8461, 0.6367, 0.8433, 0.6619, 0.05068, 0.5, 0.05905, 0.2321, 0.05905, 0.2321, 0.05068, 0.5, 0.7288, 0.754, 0.7595, 0.7065, 0.7512, 0.74, 0.8182, 0.7512, 0.8098, 0.7707, 0.7958, 0.754, 0.8098, 0.74, 0.8154, 0.4023, 0.8154, 0.4023, 0.8154, 0.4023, 0.01719, 0.02556, 0.09813, 0.01719, 0.0144, 0.04231, 0.1009, 0.0144, 0.02556, 0.02277, 0.02277, 0.03952, 0.8237, 0.4107, 0.8237, 0.4107, 0.8237, 0.4107, 0.8182, 0.6674, 0.8656, 0.6758, 0.8433, 0.7568, 0.8042, 0.7261, 0.6786, 0.5781, 0.6954, 0.5698, 0.7009, 0.5837, 0.687, 0.6005, 0.8237, 0.4107, 0.8237, 0.4107, 0.8237, 0.4107, 0.8237, 0.4107, 0.1707, 0.02556, 0.1735, 0.03115, 0.006029, 0.8237, 0.1735, 0.7009, 0.1763, 0.7177, 0.1316, 0.6814, 0.8126, 0.4023, 0.8126, 0.4023, 0.8126, 0.4023, 0.8237, 0.4107, 0.8237, 0.4107, 0.8237, 0.4107, 0.1735, 0.7149, 0.1707, 0.6981, 0.1344, 0.6786, 0.9409, 0.2321, 0.7763, 0.2237, 0.7679, 0.05905, 0.9186, 0.08138, 0.7177, 0.754, 0.7149, 0.7791, 0.6954, 0.7707, 0.7037, 0.7484, 0.8656, 0.5865, 0.8795, 0.6005, 0.8656, 0.6144, 0.8572, 0.5949, 0.8572, 0.5949, 0.8656, 0.6144, 0.8489, 0.6228, 0.8461, 0.6005, 0.7735, 0.7316, 0.7568, 0.7233, 0.7595, 0.7065, 0.7763, 0.7065, 0.7568, 0.5837, 0.7707, 0.6005, 0.7568, 0.6144, 0.7456, 0.5949, 0.8042, 0.6926, 0.7875, 0.6842, 0.7958, 0.6619, 0.8098, 0.6758, 0.7512, 0.6758, 0.7512, 0.6758, 0.7568, 0.6926, 0.7568, 0.6926, 0.1623, 0.9549, 0.1623, 0.9549, 0.1623, 0.9521, 0.1623, 0.9521, 0.8656, 0.74, 0.8795, 0.754, 0.8656, 0.7707, 0.8544, 0.7512, 0.8014, 0.7093, 0.7847, 0.7093, 0.7875, 0.6842, 0.8042, 0.6926, 0.7177, 0.6591, 0.7149, 0.6367, 0.7316, 0.6367, 0.7288, 0.6591, 0.2628, 0.9465, 0.2628, 0.9465, 0.2628, 0.9493, 0.2628, 0.9493, 0.8656, 0.7707, 0.8544, 0.7512, 0.8656, 0.74, 0.8795, 0.754, 0.6954, 0.5698, 0.6786, 0.5781, 0.6758, 0.5558, 0.6926, 0.5558, 0.874, 0.5558, 0.8935, 0.5558, 0.8907, 0.5781, 0.874, 0.5726, 0.8098, 0.74, 0.7958, 0.754, 0.7875, 0.7316, 0.8042, 0.7261, 0.8042, 0.5558, 0.7875, 0.5558, 0.7902, 0.5335, 0.807, 0.5391, 0.7344, 0.6005, 0.7372, 0.6228, 0.7205, 0.6228, 0.7233, 0.6005, 0.7037, 0.7484, 0.6954, 0.7707, 0.6814, 0.754, 0.6954, 0.74, 0.8433, 0.6619, 0.8461, 0.6367, 0.8656, 0.6451, 0.8544, 0.6674, 0.8237, 0.4107, 0.8237, 0.4107, 0.8237, 0.4107, 0.8237, 0.4107, 0.8126, 0.4023, 0.8126, 0.4023, 0.8126, 0.4023, 0.8126, 0.4023, 0.8572, 0.5949, 0.8572, 0.5949, 0.8461, 0.6005, 0.8461, 0.6005, 0.687, 0.7065, 0.687, 0.7065, 0.6898, 0.6926, 0.6898, 0.6926, 0.7512, 0.6451, 0.74, 0.6647, 0.7288, 0.6591, 0.7316, 0.6367, 0.8461, 0.5112, 0.8656, 0.5251, 0.8209, 0.5167, 0.7288, 0.754, 0.7316, 0.7791, 0.7149, 0.7791, 0.7177, 0.754, 0.05905, 0.7679, 0.2237, 0.7763, 0.2321, 0.9409, 0.08138, 0.9186, 0.8656, 0.6758, 0.874, 0.7093, 0.8433, 0.7568, 0.8656, 0.6144, 0.8572, 0.5949, 0.8656, 0.5865, 0.8795, 0.6005, 0.8293, 0.6367, 0.8321, 0.6619, 0.8182, 0.6674, 0.8098, 0.6451, 0.74, 0.6647, 0.7512, 0.6451, 0.7651, 0.6619, 0.7512, 0.6758, 0.1623, 0.9521, 0.1623, 0.9521, 0.1623, 0.9521, 0.1623, 0.9521, 0.1456, 0.3214, 0.1735, 0.04231, 0.14, 0.3381, 0.7037, 0.6647, 0.7037, 0.6647, 0.7177, 0.6591, 0.7177, 0.6591, 0.1735, 0.04231, 0.1456, 0.3242, 0.1372, 0.3381, 0.5447, 0.003238, 0.5447, 0.9996, 0.5195, 0.9996, 0.5195, 0.003238, 0.8237, 0.4107, 0.8237, 0.4107, 0.8237, 0.4107, 0.5195, 0.003238, 0.5195, 0.9996, 0.3046, 0.9996, 0.3046, 0.003238, 0.8126, 0.4023, 0.8126, 0.4023, 0.8126, 0.4023, 0.8154, 0.4023, 0.8154, 0.4023, 0.8154, 0.4023, 0.8154, 0.4023, 0.6814, 0.6619, 0.6954, 0.6758, 0.6898, 0.6926, 0.673, 0.6842, 0.6898, 0.7233, 0.673, 0.7316, 0.6702, 0.7065, 0.687, 0.7065, 0.8433, 0.6619, 0.8433, 0.6619, 0.8321, 0.6619, 0.8321, 0.6619, 0.8461, 0.6005, 0.8489, 0.6228, 0.8293, 0.6228, 0.8321, 0.6005, 0.8182, 0.7512, 0.8042, 0.7261, 0.8433, 0.7568, 0.8321, 0.7568, 0.8293, 0.7791, 0.8098, 0.7707, 0.8182, 0.7512, 0.8209, 0.5949, 0.807, 0.5726, 0.8461, 0.6005, 0.8377, 0.4135, 0.8377, 0.4135, 0.8377, 0.4135, 0.8377, 0.4135, 0.8377, 0.4135, 0.8377, 0.4135, 0.8377, 0.4135, 0.8377, 0.4135, 0.3633, 0.9465, 0.3493, 0.9493, 0.3493, 0.9493, 0.366, 0.9465, 0.687, 0.7065, 0.687, 0.7065, 0.6898, 0.7233, 0.6898, 0.7233, 0.8237, 0.4107, 0.8237, 0.4107, 0.8237, 0.4107, 0.8237, 0.4107, 0.807, 0.5726, 0.807, 0.5726, 0.8042, 0.5558, 0.8042, 0.5558, 0.8405, 0.4246, 0.8405, 0.4246, 0.8405, 0.4246, 0.8405, 0.4246, 0.8154, 0.4023, 0.8154, 0.4023, 0.8154, 0.4023, 0.8154, 0.4023, 0.8321, 0.6005, 0.8321, 0.6005, 0.8461, 0.6005, 0.8461, 0.6005, 0.3046, 0.006029, 0.3046, 0.9968, 0.2042, 0.9968, 0.2042, 0.006029, 0.687, 0.5112, 0.7009, 0.5251, 0.6954, 0.5391, 0.6786, 0.5307, 0.1316, 0.6814, 0.05068, 0.86, 0.1288, 0.6702, 0.05626, 0.8572, 0.1344, 0.6786, 0.1288, 0.6674, 0.7568, 0.7233, 0.7568, 0.7233, 0.7595, 0.7065, 0.7595, 0.7065, 0.1791, 0.8461, 0.1763, 0.8572, 0.1316, 0.6814, 0.8461, 0.5112, 0.8461, 0.5112, 0.8321, 0.5112, 0.8321, 0.5112, 0.1735, 0.8544, 0.1763, 0.8433, 0.1344, 0.6786, 0.8237, 0.4107, 0.8237, 0.4107, 0.8237, 0.4107, 0.8237, 0.4107, 0.8237, 0.4107, 0.8237, 0.4107, 0.8237, 0.4107, 0.8126, 0.4023, 0.8126, 0.4023, 0.8126, 0.4023, 0.8126, 0.4023, 0.8154, 0.4023, 0.8126, 0.4023, 0.8126, 0.4023, 0.8126, 0.4023, 0.8126, 0.4023, 0.8126, 0.4023, 0.8126, 0.4023, 0.006029, 0.8237, 0.1735, 0.04231, 0.01161, 0.8377, 0.1735, 0.04231, 0.01719, 0.8237, 0.01998, 0.8349, 0.8461, 0.5112, 0.8489, 0.4888, 0.8656, 0.4972, 0.8572, 0.5167, 0.8126, 0.4023, 0.8126, 0.4023, 0.8126, 0.4023, 0.8237, 0.4107, 0.8237, 0.4107, 0.8237, 0.4107, 0.8237, 0.4107, 0.8237, 0.4107, 0.8237, 0.4107, 0.8237, 0.4107, 0.8656, 0.5251, 0.8656, 0.5251, 0.8572, 0.5167, 0.8572, 0.5167, 0.8126, 0.4023, 0.8154, 0.4023, 0.8126, 0.4023, 0.8237, 0.4107, 0.8237, 0.4107, 0.8237, 0.4107, 0.5, 0.05068, 0.7679, 0.05905, 0.7679, 0.05905, 0.5, 0.05068, 0.8042, 0.6926, 0.8042, 0.6926, 0.8098, 0.6758, 0.8098, 0.6758, 0.6954, 0.5698, 0.6954, 0.5698, 0.6926, 0.5558, 0.6926, 0.5558, 0.807, 0.5391, 0.8209, 0.5167, 0.807, 0.5726, 0.1763, 0.2963, 0.1456, 0.3242, 0.1791, 0.2851, 0.8126, 0.4023, 0.8126, 0.4023, 0.8126, 0.4023, 0.8126, 0.4023, 0.1456, 0.3214, 0.1735, 0.2963, 0.1763, 0.2823, 0.7037, 0.6647, 0.7037, 0.6647, 0.6954, 0.6758, 0.6954, 0.6758, 0.7763, 0.7763, 0.9409, 0.7679, 0.9186, 0.9186, 0.7679, 0.9409, 0.7288, 0.6591, 0.7512, 0.6758, 0.7037, 0.6647, 0.7623, 0.5391, 0.7623, 0.5391, 0.7568, 0.5251, 0.7568, 0.5251, 0.8126, 0.4023, 0.8126, 0.4023, 0.8126, 0.4023, 0.8126, 0.4023, 0.7177, 0.754, 0.7177, 0.754, 0.7037, 0.7484, 0.7037, 0.7484, 0.807, 0.5391, 0.807, 0.5391, 0.8126, 0.5251, 0.8126, 0.5251, 0.874, 0.5726, 0.8907, 0.5781, 0.8795, 0.6005, 0.8656, 0.5865, 0.9409, 0.7679, 0.9493, 0.5, 0.9493, 0.5, 0.9409, 0.7679, 0.8237, 0.4107, 0.8237, 0.4107, 0.8237, 0.4107, 0.8237, 0.4107, 0.7177, 0.754, 0.7177, 0.754, 0.7288, 0.754, 0.7288, 0.754, 0.8656, 0.5865, 0.8656, 0.5865, 0.8572, 0.5949, 0.8572, 0.5949, 0.8237, 0.4107, 0.8237, 0.4107, 0.8237, 0.4107, 0.8237, 0.4107, 0.1902, 0.01719, 0.1902, 0.3633, 0.0144, 0.3633, 0.0144, 0.01719, 0.1595, 0.9521, 0.1595, 0.9521, 0.1595, 0.9661, 0.1595, 0.9661, 0.7456, 0.5949, 0.7456, 0.5949, 0.7568, 0.5837, 0.7568, 0.5837, 0.874, 0.7093, 0.874, 0.7093, 0.8712, 0.6926, 0.8712, 0.6926, 0.8209, 0.5949, 0.8209, 0.5949, 0.8126, 0.5865, 0.8126, 0.5865, 0.8237, 0.4107, 0.8237, 0.4107, 0.8237, 0.4107, 0.8237, 0.4107, 0.7763, 0.2237, 0.9409, 0.2321, 0.9493, 0.5, 0.7791, 0.5, 0.8293, 0.7791, 0.8321, 0.7568, 0.8433, 0.7568, 0.8461, 0.7791, 0.7233, 0.5084, 0.7205, 0.486, 0.7372, 0.486, 0.7344, 0.5084, 0.7372, 0.6228, 0.7344, 0.6005, 0.7456, 0.5949, 0.7568, 0.6144, 0.8126, 0.5251, 0.7986, 0.5112, 0.8126, 0.4972, 0.8209, 0.5167, 0.673, 0.7316, 0.6898, 0.7233, 0.6954, 0.74, 0.6814, 0.754, 0.8042, 0.7261, 0.7875, 0.7316, 0.7847, 0.7093, 0.8014, 0.7093, 0.8126, 0.5865, 0.7986, 0.6005, 0.7902, 0.5781, 0.807, 0.5726, 0.8126, 0.6144, 0.8209, 0.5949, 0.8321, 0.6005, 0.8293, 0.6228, 0.1288, 0.6702, 0.05068, 0.86, 0.1288, 0.6451, 0.8433, 0.4135, 0.8433, 0.4135, 0.8405, 0.4135, 0.8405, 0.4135, 0.05626, 0.8572, 0.1288, 0.6674, 0.1288, 0.6423, 0.8237, 0.4107, 0.8237, 0.4107, 0.8237, 0.4107, 0.8237, 0.4107, 0.7233, 0.5084, 0.7233, 0.5084, 0.7344, 0.5084, 0.7344, 0.5084, 0.8656, 0.74, 0.8656, 0.74, 0.8544, 0.7512, 0.8544, 0.7512, 0.874, 0.7093, 0.874, 0.7093, 0.8712, 0.7261, 0.8712, 0.7261, 0.8098, 0.74, 0.8098, 0.74, 0.8182, 0.7512, 0.8182, 0.7512, 0.8237, 0.4107, 0.8237, 0.4107, 0.8237, 0.4107, 0.8126, 0.4023, 0.8126, 0.4023, 0.8126, 0.4023, 0.8126, 0.4023, 0.8126, 0.4023, 0.8126, 0.4023, 0.8237, 0.4107, 0.8237, 0.4107, 0.8237, 0.4107, 0.8656, 0.6758, 0.8656, 0.6758, 0.8712, 0.6926, 0.8712, 0.6926, 0.8461, 0.5112, 0.8461, 0.5112, 0.8572, 0.5167, 0.8572, 0.5167, 0.6926, 0.5558, 0.6926, 0.5558, 0.6954, 0.5391, 0.6954, 0.5391, 0.8433, 0.6619, 0.8433, 0.6619, 0.8544, 0.6674, 0.8544, 0.6674, 0.874, 0.5391, 0.874, 0.5391, 0.8656, 0.5251, 0.8656, 0.5251, 0.2572, 0.9577, 0.2572, 0.9577, 0.2572, 0.9521, 0.2572, 0.9521, 0.8014, 0.7093, 0.8014, 0.7093, 0.8042, 0.7261, 0.8042, 0.7261, 0.8098, 0.74, 0.8098, 0.74, 0.8042, 0.7261, 0.8042, 0.7261, 0.8321, 0.5112, 0.8321, 0.5112, 0.8461, 0.5112, 0.8461, 0.5112, 0.874, 0.5726, 0.874, 0.5726, 0.8656, 0.5865, 0.8656, 0.5865, 0.74, 0.6647, 0.74, 0.6647, 0.7512, 0.6758, 0.7512, 0.6758, 0.7651, 0.5558, 0.7651, 0.5558, 0.7623, 0.5698, 0.7623, 0.5698, 0.8126, 0.5865, 0.8126, 0.5865, 0.807, 0.5726, 0.807, 0.5726, 0.8182, 0.6674, 0.8098, 0.6451, 0.8293, 0.6367, 0.8321, 0.6619, 0.1763, 0.8572, 0.1707, 0.8628, 0.1316, 0.6814, 0.1707, 0.86, 0.1735, 0.8544, 0.1344, 0.6786, 0.8461, 0.5112, 0.8461, 0.5112, 0.8572, 0.5167, 0.8572, 0.5167, 0.6898, 0.6926, 0.6898, 0.6926, 0.6954, 0.6758, 0.6954, 0.6758, 0.7679, 0.9409, 0.5, 0.9493, 0.5, 0.7791, 0.7763, 0.7763, 0.7233, 0.5084, 0.7233, 0.5084, 0.7121, 0.514, 0.7121, 0.514, 0.8656, 0.5865, 0.8656, 0.5865, 0.874, 0.5726, 0.874, 0.5726, 0.7623, 0.5391, 0.7623, 0.5391, 0.7651, 0.5558, 0.7651, 0.5558, 0.1595, 0.9605, 0.1595, 0.9605, 0.1595, 0.9633, 0.1595, 0.9633, 0.8126, 0.4023, 0.8126, 0.4023, 0.8126, 0.4023, 0.8126, 0.4023, 0.8126, 0.4023, 0.8126, 0.4023, 0.8126, 0.4023, 0.8237, 0.4107, 0.8237, 0.4107, 0.8237, 0.4107, 0.8098, 0.74, 0.8098, 0.74, 0.8042, 0.7261, 0.8042, 0.7261, 0.7009, 0.5837, 0.7009, 0.5837, 0.7121, 0.5949, 0.7121, 0.5949, 0.8656, 0.6758, 0.8656, 0.6758, 0.8712, 0.6926, 0.8712, 0.6926, 0.8014, 0.7093, 0.8014, 0.7093, 0.8042, 0.6926, 0.8042, 0.6926, 0.8321, 0.6005, 0.8321, 0.6005, 0.8209, 0.5949, 0.8209, 0.5949, 0.8377, 0.4135, 0.8377, 0.4135, 0.8377, 0.4135, 0.8377, 0.4135, 0.8321, 0.5112, 0.8321, 0.5112, 0.8209, 0.5167, 0.8209, 0.5167, 0.8433, 0.7568, 0.8433, 0.7568, 0.8321, 0.7568, 0.8321, 0.7568, 0.7288, 0.6591, 0.7288, 0.6591, 0.74, 0.6647, 0.74, 0.6647, 0.7009, 0.5251, 0.687, 0.5112, 0.7037, 0.4944, 0.7121, 0.514, 0.807, 0.5391, 0.807, 0.5391, 0.8126, 0.5251, 0.8126, 0.5251, 0.874, 0.5558, 0.8935, 0.5558, 0.8907, 0.5781, 0.874, 0.5726, 0.08138, 0.08138, 0.2321, 0.05905, 0.2237, 0.2237, 0.05905, 0.2321, 0.8321, 0.7568, 0.8321, 0.7568, 0.8182, 0.7512, 0.8182, 0.7512, 0.7344, 0.5084, 0.7344, 0.5084, 0.7456, 0.514, 0.7456, 0.514, 0.7149, 0.6367, 0.7177, 0.6591, 0.7037, 0.6647, 0.6954, 0.6451, 0.7456, 0.514, 0.7456, 0.514, 0.7568, 0.5251, 0.7568, 0.5251, 0.874, 0.7093, 0.874, 0.7093, 0.8712, 0.6926, 0.8712, 0.6926, 0.874, 0.5558, 0.874, 0.5558, 0.874, 0.5726, 0.874, 0.5726, 0.8544, 0.6674, 0.8544, 0.6674, 0.8656, 0.6758, 0.8656, 0.6758, 0.8237, 0.4107, 0.8237, 0.4107, 0.8237, 0.4107, 0.8237, 0.4107, 0.8237, 0.4107, 0.8237, 0.4107, 0.8237, 0.4107, 0.8237, 0.4107, 0.7121, 0.5949, 0.6954, 0.5698, 0.7344, 0.6005, 0.8321, 0.6619, 0.8321, 0.6619, 0.8433, 0.6619, 0.8433, 0.6619, 0.8544, 0.7512, 0.8544, 0.7512, 0.8433, 0.7568, 0.8433, 0.7568, 0.8461, 0.6005, 0.874, 0.5558, 0.8656, 0.5865, 0.6898, 0.6926, 0.7037, 0.6647, 0.6898, 0.7233, 0.7568, 0.6926, 0.7568, 0.6926, 0.7595, 0.7065, 0.7595, 0.7065, 0.8656, 0.6758, 0.8656, 0.6758, 0.8544, 0.6674, 0.8544, 0.6674, 0.8042, 0.6926, 0.8182, 0.6674, 0.8042, 0.7261, 0.8461, 0.5112, 0.8656, 0.5251, 0.8209, 0.5167, 0.8182, 0.7512, 0.8042, 0.7261, 0.8433, 0.7568, 0.8461, 0.6005, 0.874, 0.5558, 0.8656, 0.5865, 0.7344, 0.6005, 0.7651, 0.5558, 0.7568, 0.5837, 0.8098, 0.6758, 0.8098, 0.6758, 0.8182, 0.6674, 0.8182, 0.6674, 0.8433, 0.6619, 0.8656, 0.6758, 0.8182, 0.6674, 0.8042, 0.6926, 0.8182, 0.6674, 0.8042, 0.7261, 0.7763, 0.2237, 0.5, 0.2209, 0.5, 0.05068, 0.7679, 0.05905, 0.6954, 0.5391, 0.7121, 0.514, 0.6954, 0.5698, 0.7344, 0.5084, 0.7568, 0.5251, 0.7121, 0.514, 0.7037, 0.7484, 0.6898, 0.7233, 0.7288, 0.754, 0.7037, 0.7484, 0.7037, 0.7484, 0.6954, 0.74, 0.6954, 0.74, 0.807, 0.5391, 0.8209, 0.5167, 0.807, 0.5726, 0.8433, 0.6619, 0.8656, 0.6758, 0.8182, 0.6674, 0.8795, 0.754, 0.8656, 0.74, 0.8712, 0.7261, 0.8879, 0.7316, 0.807, 0.5391, 0.7902, 0.5335, 0.7986, 0.5112, 0.8126, 0.5251, 0.7623, 0.5698, 0.7791, 0.5781, 0.7707, 0.6005, 0.7568, 0.5837, 0.8126, 0.5865, 0.7986, 0.6005, 0.7902, 0.5781, 0.807, 0.5726, 0.8154, 0.4023, 0.8154, 0.4023, 0.8126, 0.4023, 0.26, 0.9465, 0.2628, 0.9465, 0.2628, 0.9493, 0.26, 0.9493, 0.8237, 0.4107, 0.8237, 0.4107, 0.8237, 0.4107, 0.006029, 0.9521, 0.006029, 0.8712, 0.1874, 0.8712, 0.1874, 0.9521, 0.8656, 0.6758, 0.8433, 0.7568, 0.8042, 0.7261, 0.8182, 0.6674, 0.8209, 0.5949, 0.8126, 0.6144, 0.7986, 0.6005, 0.8126, 0.5865, 0.8461, 0.6367, 0.8433, 0.6619, 0.8321, 0.6619, 0.8293, 0.6367, 0.7735, 0.6842, 0.7568, 0.6926, 0.7512, 0.6758, 0.7651, 0.6619, 0.7512, 0.74, 0.7651, 0.754, 0.7512, 0.7707, 0.74, 0.7484, 0.8712, 0.7261, 0.8879, 0.7316, 0.8795, 0.754, 0.8656, 0.74, 0.8042, 0.6926, 0.7875, 0.6842, 0.7958, 0.6619, 0.8098, 0.6758, 0.8433, 0.6619, 0.8461, 0.6367, 0.8656, 0.6451, 0.8544, 0.6674, 0.7121, 0.514, 0.7037, 0.4944, 0.7205, 0.486, 0.7233, 0.5084, 0.874, 0.5726, 0.8907, 0.5781, 0.8795, 0.6005, 0.8656, 0.5865, 0.8795, 0.5112, 0.8656, 0.5251, 0.8572, 0.5167, 0.8656, 0.4972, 0.807, 0.5726, 0.7902, 0.5781, 0.7875, 0.5558, 0.8042, 0.5558, 0.7316, 0.7791, 0.7288, 0.754, 0.74, 0.7484, 0.7512, 0.7707, 0.8712, 0.6926, 0.8879, 0.6842, 0.8907, 0.7093, 0.874, 0.7093, 0.8544, 0.7512, 0.8656, 0.7707, 0.8461, 0.7791, 0.8433, 0.7568, 0.8293, 0.7791, 0.8321, 0.7568, 0.8433, 0.7568, 0.8461, 0.7791, 0.8209, 0.5167, 0.8656, 0.5251, 0.8461, 0.6005, 0.807, 0.5726, 0.7121, 0.5949, 0.7037, 0.6144, 0.687, 0.6005, 0.7009, 0.5837, 0.8126, 0.5251, 0.7986, 0.5112, 0.8126, 0.4972, 0.8209, 0.5167, 0.7623, 0.5391, 0.7791, 0.5307, 0.7819, 0.5558, 0.7651, 0.5558, 0.8321, 0.6005, 0.8293, 0.6228, 0.8126, 0.6144, 0.8209, 0.5949, 0.8489, 0.4888, 0.8461, 0.5112, 0.8321, 0.5112, 0.8293, 0.4888, 0.8209, 0.5949, 0.8126, 0.6144, 0.7986, 0.6005, 0.8126, 0.5865, 0.8544, 0.6674, 0.8656, 0.6451, 0.8795, 0.6619, 0.8656, 0.6758, 0.7037, 0.6144, 0.7121, 0.5949, 0.7233, 0.6005, 0.7205, 0.6228, 0.7958, 0.754, 0.8098, 0.74, 0.8182, 0.7512, 0.8098, 0.7707, 0.687, 0.7065, 0.6702, 0.7065, 0.673, 0.6842, 0.6898, 0.6926, 0.8098, 0.6451, 0.8182, 0.6674, 0.8098, 0.6758, 0.7958, 0.6619, 0.6926, 0.5558, 0.6758, 0.5558, 0.6786, 0.5307, 0.6954, 0.5391, 0.807, 0.5726, 0.7902, 0.5781, 0.7875, 0.5558, 0.8042, 0.5558, 0.7568, 0.7233, 0.7735, 0.7316, 0.7651, 0.754, 0.7512, 0.74, 0.8712, 0.6926, 0.8879, 0.6842, 0.8907, 0.7093, 0.874, 0.7093, 0.8572, 0.5167, 0.8656, 0.4972, 0.8795, 0.5112, 0.8656, 0.5251, 0.2237, 0.7763, 0.5, 0.7791, 0.5, 0.9493, 0.2321, 0.9409, 0.7623, 0.4805, 0.6647, 0.4805, 0.6647, 0.3465, 0.7623, 0.3465, 0.8321, 0.6005, 0.8321, 0.6005, 0.8209, 0.5949, 0.8209, 0.5949, 0.1595, 0.9633, 0.1595, 0.9605, 0.1595, 0.9605, 0.1595, 0.9633, 0.8461, 0.6005, 0.8461, 0.6005, 0.8321, 0.6005, 0.8321, 0.6005, 0.8042, 0.5558, 0.8042, 0.5558, 0.807, 0.5726, 0.807, 0.5726, 0.8126, 0.5865, 0.8126, 0.5865, 0.807, 0.5726, 0.807, 0.5726, 0.8126, 0.4023, 0.8126, 0.4023, 0.8126, 0.4023, 0.8126, 0.4023, 0.7568, 0.7233, 0.7568, 0.7233, 0.7512, 0.74, 0.7512, 0.74, 0.8321, 0.7568, 0.8321, 0.7568, 0.8182, 0.7512, 0.8182, 0.7512, 0.874, 0.5391, 0.874, 0.5391, 0.874, 0.5558, 0.874, 0.5558, 0.7512, 0.6758, 0.7595, 0.7065, 0.7288, 0.754, 0.8656, 0.5251, 0.874, 0.5558, 0.8461, 0.6005, 0.874, 0.5391, 0.874, 0.5558, 0.8656, 0.5251, 0.8042, 0.5558, 0.8042, 0.5558, 0.807, 0.5391, 0.807, 0.5391, 0.8321, 0.5112, 0.8461, 0.5112, 0.8209, 0.5167, 0.8098, 0.74, 0.8042, 0.7261, 0.8182, 0.7512, 0.2572, 0.9577, 0.2572, 0.9577, 0.2572, 0.9521, 0.2572, 0.9521, 0.6954, 0.6758, 0.7037, 0.6647, 0.6898, 0.6926, 0.8433, 0.7568, 0.874, 0.7093, 0.8656, 0.74, 0.8433, 0.7568, 0.874, 0.7093, 0.8656, 0.74, 0.8209, 0.5949, 0.807, 0.5726, 0.8461, 0.6005, 0.1735, 0.03115, 0.1735, 0.04231, 0.006029, 0.8237, 0.8544, 0.6674, 0.8656, 0.6758, 0.8433, 0.6619, 0.1735, 0.04231, 0.1707, 0.02836, 0.01719, 0.8237, 0.8237, 0.4107, 0.8237, 0.4107, 0.8237, 0.4107, 0.8237, 0.4107, 0.7456, 0.5949, 0.7456, 0.5949, 0.7344, 0.6005, 0.7344, 0.6005, 0.8126, 0.5865, 0.8126, 0.5865, 0.8209, 0.5949, 0.8209, 0.5949, 0.8042, 0.5558, 0.8042, 0.5558, 0.807, 0.5391, 0.807, 0.5391, 0.8182, 0.6674, 0.8182, 0.6674, 0.8321, 0.6619, 0.8321, 0.6619, 0.7233, 0.6005, 0.7233, 0.6005, 0.7121, 0.5949, 0.7121, 0.5949, 0.8126, 0.4023, 0.8126, 0.4023, 0.8126, 0.4023, 0.8126, 0.4023, 0.8182, 0.6674, 0.8182, 0.6674, 0.8321, 0.6619, 0.8321, 0.6619, 0.8656, 0.74, 0.8656, 0.74, 0.8712, 0.7261, 0.8712, 0.7261, 0.7623, 0.5698, 0.7623, 0.5698, 0.7568, 0.5837, 0.7568, 0.5837, 0.8014, 0.7093, 0.8014, 0.7093, 0.8042, 0.6926, 0.8042, 0.6926, 0.8572, 0.5167, 0.8572, 0.5167, 0.8656, 0.5251, 0.8656, 0.5251, 0.8042, 0.7261, 0.8042, 0.7261, 0.8014, 0.7093, 0.8014, 0.7093, 0.8712, 0.7261, 0.8712, 0.7261, 0.8656, 0.74, 0.8656, 0.74, 0.6954, 0.74, 0.6954, 0.74, 0.6898, 0.7233, 0.6898, 0.7233, 0.874, 0.7093, 0.874, 0.7093, 0.8712, 0.7261, 0.8712, 0.7261, 0.3521, 0.9549, 0.3521, 0.9549, 0.3521, 0.9577, 0.3521, 0.9577, 0.874, 0.5391, 0.874, 0.5391, 0.874, 0.5558, 0.874, 0.5558, 0.8182, 0.6674, 0.8182, 0.6674, 0.8098, 0.6758, 0.8098, 0.6758, 0.8098, 0.6758, 0.8098, 0.6758, 0.8042, 0.6926, 0.8042, 0.6926, 0.7009, 0.5251, 0.7009, 0.5251, 0.7121, 0.514, 0.7121, 0.514, 0.8237, 0.4107, 0.8237, 0.4107, 0.8237, 0.4107, 0.8237, 0.4107, 0.8461, 0.6005, 0.8461, 0.6005, 0.8572, 0.5949, 0.8572, 0.5949, 0.8209, 0.5167, 0.8209, 0.5167, 0.8321, 0.5112, 0.8321, 0.5112, 0.8544, 0.7512, 0.8544, 0.7512, 0.8433, 0.7568, 0.8433, 0.7568, 0.7512, 0.74, 0.7595, 0.7065, 0.7568, 0.7233, 0.7233, 0.6005, 0.7121, 0.5949, 0.7344, 0.6005, 0.6954, 0.74, 0.6898, 0.7233, 0.7037, 0.7484, 0.8572, 0.5167, 0.8656, 0.5251, 0.8461, 0.5112, 0.8126, 0.5251, 0.8209, 0.5167, 0.807, 0.5391, 0.6926, 0.5558, 0.6954, 0.5391, 0.6954, 0.5698, 0.74, 0.7484, 0.7288, 0.754, 0.7512, 0.74, 0.8321, 0.7568, 0.8182, 0.7512, 0.8433, 0.7568, 0.8572, 0.5949, 0.8461, 0.6005, 0.8656, 0.5865, 0.8098, 0.6758, 0.8182, 0.6674, 0.8042, 0.6926, 0.8042, 0.5558, 0.807, 0.5391, 0.807, 0.5726, 0.7568, 0.6926, 0.7595, 0.7065, 0.7512, 0.6758, 0.8321, 0.6005, 0.8209, 0.5949, 0.8461, 0.6005, 0.8656, 0.5865, 0.874, 0.5558, 0.874, 0.5726, 0.8712, 0.6926, 0.874, 0.7093, 0.8656, 0.6758, 0.7009, 0.5251, 0.7121, 0.514, 0.6954, 0.5391, 0.8321, 0.6005, 0.8209, 0.5949, 0.8461, 0.6005, 0.8098, 0.74, 0.8042, 0.7261, 0.8182, 0.7512, 0.74, 0.6647, 0.7512, 0.6758, 0.7288, 0.6591, 0.8656, 0.74, 0.874, 0.7093, 0.8712, 0.7261, 0.8042, 0.5558, 0.807, 0.5391, 0.807, 0.5726, 0.8014, 0.7093, 0.8042, 0.6926, 0.8042, 0.7261, 0.8544, 0.6674, 0.8656, 0.6758, 0.8433, 0.6619, 0.8126, 0.5865, 0.807, 0.5726, 0.8209, 0.5949, 0.687, 0.7065, 0.6898, 0.6926, 0.6898, 0.7233, 0.7623, 0.5391, 0.7651, 0.5558, 0.7568, 0.5251, 0.8321, 0.7568, 0.8182, 0.7512, 0.8433, 0.7568, 0.8572, 0.5949, 0.8461, 0.6005, 0.8656, 0.5865, 0.8712, 0.6926, 0.874, 0.7093, 0.8656, 0.6758, 0.8126, 0.5865, 0.807, 0.5726, 0.8209, 0.5949, 0.8126, 0.5251, 0.8209, 0.5167, 0.807, 0.5391, 0.8321, 0.6619, 0.8433, 0.6619, 0.8182, 0.6674, 0.7233, 0.5084, 0.7344, 0.5084, 0.7121, 0.514, 0.7456, 0.5949, 0.7344, 0.6005, 0.7568, 0.5837, 0.7568, 0.5837, 0.7651, 0.5558, 0.7623, 0.5698, 0.8544, 0.7512, 0.8433, 0.7568, 0.8656, 0.74, 0.8321, 0.5112, 0.8461, 0.5112, 0.8209, 0.5167, 0.8656, 0.5865, 0.874, 0.5558, 0.874, 0.5726, 0.7456, 0.514, 0.7568, 0.5251, 0.7344, 0.5084, 0.8572, 0.5167, 0.8656, 0.5251, 0.8461, 0.5112, 0.8656, 0.74, 0.874, 0.7093, 0.8712, 0.7261, 0.7177, 0.754, 0.7037, 0.7484, 0.7288, 0.754, 0.8321, 0.6619, 0.8433, 0.6619, 0.8182, 0.6674, 0.8014, 0.7093, 0.8042, 0.6926, 0.8042, 0.7261, 0.7009, 0.5837, 0.6954, 0.5698, 0.7121, 0.5949, 0.8544, 0.7512, 0.8433, 0.7568, 0.8656, 0.74, 0.7177, 0.6591, 0.7288, 0.6591, 0.7037, 0.6647, 0.8098, 0.6758, 0.8182, 0.6674, 0.8042, 0.6926, 0.874, 0.5391, 0.874, 0.5558, 0.8656, 0.5251, 0.8544, 0.6674, 0.8544, 0.6674, 0.8433, 0.6619, 0.8433, 0.6619])
me_spacfury.materials.append(mat_spacfurymarquee)
me_spacfury.materials.append(mat_spacfurymonitor)
me_spacfury.materials.append(mat_spacfurybezelglass)
me_spacfury.materials.append(mat_spacfuryall)
me_spacfury.use_remesh_fix_poles = True
me_spacfury.use_remesh_preserve_attributes = False
me_spacfury.update()

# ---- objects
ob_spacfury = bpy.data.objects.new('spacfury', me_spacfury)

# ---- transforms, parenting, visibility, modifiers, constraints
ob_spacfury.location = (-0.002284, -0.2427, 0.9941)
ob_spacfury.rotation_euler = (1.571, 0.0, 0.0)
_m = ob_spacfury.modifiers.new('Auto Smooth', 'NODES')
_m.node_group = ng_auto_smooth
_gi = [s.identifier for s in ng_auto_smooth.interface.items_tree if s.item_type == 'SOCKET' and s.in_out == 'INPUT']
_m[_gi[1]] = 1.047  # Angle
_m = ob_spacfury.modifiers.new('WeightedNormal', 'WEIGHTED_NORMAL')
_m.keep_sharp = True

# ---- collection membership
scene.collection.objects.link(ob_spacfury)

# ---- scene / render settings (as saved in the file)
scene.frame_start = 1; scene.frame_end = 250; scene.frame_set(1)
scene.render.engine = 'BLENDER_EEVEE_NEXT'
scene.cycles.use_denoising = False
scene.cycles.samples = 128
scene.cycles.sampling_pattern = 'TABULATED_SOBOL'
scene.cycles.use_adaptive_sampling = False
scene.cycles.use_light_tree = False
scene.view_settings.view_transform = 'Filmic'
bpy.context.view_layer.update()

# ---- added for rendering (the .blend has no active camera and no usable light): camera, sun
cam_auto = bpy.data.cameras.new('AutoCamera')
cam_auto.lens = 50.0
cam_auto.sensor_width = 36.0
cam_auto.clip_end = 1000.0
ob_auto_camera = bpy.data.objects.new('AutoCamera', cam_auto)
scene.collection.objects.link(ob_auto_camera)
ob_auto_camera.location = (1.93782, -2.34452, 2.45857)
ob_auto_camera.rotation_euler = (1.09748, -7.21219e-08, 0.694738)
scene.camera = ob_auto_camera
light_auto_sun = bpy.data.lights.new('AutoSun', 'SUN')
light_auto_sun.energy = 3.0
light_auto_sun.angle = 0.0523599
ob_auto_sun = bpy.data.objects.new('AutoSun', light_auto_sun)
scene.collection.objects.link(ob_auto_sun)
ob_auto_sun.rotation_euler = (0.872665, 0.174533, 0.523599)
bpy.context.view_layer.update()
